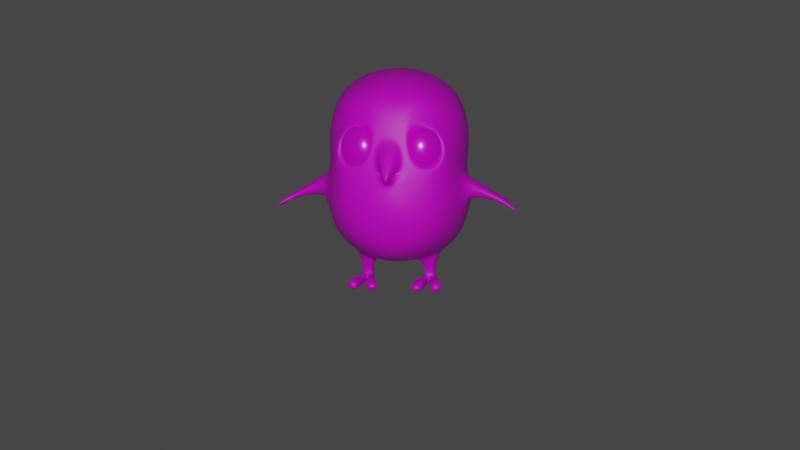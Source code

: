 # Source: chick.blend  (saved by Blender 2.83.20; exported with 4.5.12 LTS)
import bpy
from mathutils import Matrix  # noqa: F401  (used for matrix-valued properties, if any)

bpy.ops.wm.read_factory_settings(use_empty=True)
scene = bpy.context.scene
scene.name = 'Scene'

# ---- collections
col_collection = bpy.data.collections.new('Collection'); scene.collection.children.link(col_collection)
col_chick = bpy.data.collections.new('Chick'); scene.collection.children.link(col_chick)

# ---- images (referenced by path relative to the original .blend; pixels are not part of the script)
import os
ASSET_DIR = os.environ.get("B2B_ASSET_DIR", "")  # directory of the original .blend (textures are referenced by path, not embedded)
HERE = os.path.dirname(os.path.abspath(__file__))  # packed textures are extracted next to this script under _unpacked/

def load_image(name, relpath, width, height, colorspace="sRGB"):
    """Load a texture the original file referenced (path relative to the .blend, or extracted next to this script)."""
    p = next((c for c in (os.path.join(HERE, relpath), os.path.join(ASSET_DIR, relpath)) if relpath and os.path.exists(c)), "")
    if p:
        img = bpy.data.images.load(p, check_existing=True)
        img.name = name
    else:  # same state as the original file: an image datablock whose file is absent (Cycles renders it pink)
        img = bpy.data.images.new(name, width, height)
        img.source = "FILE"
        img.filepath = "//" + (relpath or name)
    img.colorspace_settings.name = colorspace
    return img
img_body = load_image('body', 'chick/body.png', 1024, 1024, 'sRGB')
img_eyes = load_image('eyes', 'chick/eyes.png', 1024, 1024, 'sRGB')

# ---- materials (node trees are filled in below, after node groups)
mat_material = bpy.data.materials.new('Material')
mat_material.use_transparent_shadow = False
mat_material_001 = bpy.data.materials.new('Material.001')
mat_material_001.use_transparent_shadow = False

# ---- node groups
ng_auto_smooth = bpy.data.node_groups.new('Auto Smooth', 'GeometryNodeTree')
_s = ng_auto_smooth.interface.new_socket(name='Geometry', in_out='OUTPUT', socket_type='NodeSocketGeometry')
_s = ng_auto_smooth.interface.new_socket(name='Geometry', in_out='INPUT', socket_type='NodeSocketGeometry')
_s = ng_auto_smooth.interface.new_socket(name='Angle', in_out='INPUT', socket_type='NodeSocketFloat')
_s.subtype = 'ANGLE'
_s.min_value = 0.0
_s.max_value = 3.142
ng_auto_smooth.is_modifier = True
_N = ng_auto_smooth.nodes; _L = ng_auto_smooth.links
n0 = _N.new('NodeGroupOutput'); n0.name = 'Group Output'; n0.location = (480, -100)
n1 = _N.new('NodeGroupInput'); n1.name = 'Group Input'; n1.location = (-420, -300)
n2 = _N.new('NodeGroupInput'); n2.name = 'Group Input.001'; n2.location = (-60, -100)
n3 = _N.new('GeometryNodeSetShadeSmooth'); n3.name = 'Set Shade Smooth'; n3.location = (120, -100)
n3.domain = 'EDGE'
n4 = _N.new('GeometryNodeSetShadeSmooth'); n4.name = 'Set Shade Smooth.001'; n4.location = (300, -100)
n5 = _N.new('GeometryNodeInputMeshEdgeAngle'); n5.name = 'Edge Angle'; n5.location = (-420, -220)
n6 = _N.new('GeometryNodeInputEdgeSmooth'); n6.name = 'Is Edge Smooth'; n6.location = (-60, -160)
n7 = _N.new('GeometryNodeInputShadeSmooth'); n7.name = 'Is Face Smooth'; n7.location = (-240, -340)
n8 = _N.new('FunctionNodeBooleanMath'); n8.name = 'Boolean Math'; n8.location = (-60, -220)
n9 = _N.new('FunctionNodeCompare'); n9.name = 'Compare'; n9.location = (-240, -180)
n9.operation = 'LESS_EQUAL'
_L.new(n5.outputs[0], n9.inputs[0])
_L.new(n4.outputs[0], n0.inputs[0])
_L.new(n1.outputs[1], n9.inputs[1])
_L.new(n9.outputs[0], n8.inputs[0])
_L.new(n7.outputs[0], n8.inputs[1])
_L.new(n2.outputs[0], n3.inputs[0])
_L.new(n6.outputs[0], n3.inputs[1])
_L.new(n3.outputs[0], n4.inputs[0])
_L.new(n8.outputs[0], n3.inputs[2])
n0.is_active_output = True

# ---- material node trees
mat_material.use_nodes = True; mat_material.node_tree.nodes.clear()
_N = mat_material.node_tree.nodes; _L = mat_material.node_tree.links
n0 = _N.new('ShaderNodeBsdfPrincipled'); n0.name = 'Principled BSDF'; n0.location = (10, 300)
n0.distribution = 'GGX'
n0.subsurface_method = 'BURLEY'
n0.inputs[3].default_value = 1.45
n0.inputs[27].default_value = (0.0, 0.0, 0.0, 1.0)
n0.inputs[28].default_value = 1.0
n1 = _N.new('ShaderNodeOutputMaterial'); n1.name = 'Material Output'; n1.location = (300, 300)
n2 = _N.new('ShaderNodeTexImage'); n2.name = 'Image Texture'; n2.location = (-407, 262)
n2.image = img_body
_L.new(n0.outputs[0], n1.inputs[0])
_L.new(n2.outputs[0], n0.inputs[0])
n1.is_active_output = True
mat_material_001.use_nodes = True; mat_material_001.node_tree.nodes.clear()
_N = mat_material_001.node_tree.nodes; _L = mat_material_001.node_tree.links
n0 = _N.new('ShaderNodeOutputMaterial'); n0.name = 'Material Output'; n0.location = (300, 300)
n1 = _N.new('ShaderNodeBsdfPrincipled'); n1.name = 'Principled BSDF'; n1.location = (10, 300)
n1.distribution = 'GGX'
n1.subsurface_method = 'BURLEY'
n1.inputs[1].default_value = 0.09714
n1.inputs[2].default_value = 0.2429
n1.inputs[3].default_value = 1.45
n1.inputs[27].default_value = (0.0, 0.0, 0.0, 1.0)
n1.inputs[28].default_value = 1.0
n2 = _N.new('ShaderNodeTexImage'); n2.name = 'Image Texture'; n2.location = (-421, 246)
n2.image = img_eyes
_L.new(n1.outputs[0], n0.inputs[0])
_L.new(n2.outputs[0], n1.inputs[0])
n0.is_active_output = True

# ---- world
world_world = bpy.data.worlds.new('World'); scene.world = world_world
world_world.use_nodes = True; world_world.node_tree.nodes.clear()
_N = world_world.node_tree.nodes; _L = world_world.node_tree.links
n0 = _N.new('ShaderNodeOutputWorld'); n0.name = 'World Output'; n0.location = (300, 300)
n1 = _N.new('ShaderNodeBackground'); n1.name = 'Background'; n1.location = (10, 300)
n1.inputs[0].default_value = (0.05088, 0.05088, 0.05088, 1.0)
_L.new(n1.outputs[0], n0.inputs[0])
n0.is_active_output = True
world_world.color = (0.05088, 0.05088, 0.05088)
world_world.use_sun_shadow = False
world_world.sun_shadow_jitter_overblur = 0.0

# ---- cameras
cam_camera = bpy.data.cameras.new('Camera')
cam_camera.clip_end = 100.0
cam_camera.ortho_scale = 7.314

# ---- lights
light_light = bpy.data.lights.new('Light', 'POINT')
light_light.transmission_factor = 0.0
light_light.energy = 1000.0
light_light.shadow_soft_size = 0.1
light_light.shadow_maximum_resolution = 0.006
light_light.use_absolute_resolution = True

# ---- meshes
me_cube_001 = bpy.data.meshes.new('Cube.001')
me_cube_001.from_pydata([(0.4794, -0.5322, -0.5956), (0.4476, -0.4869, 0.6295), (0.5229, 0.4251, -0.582), (0.4781, 0.3551, 0.6536), (0.07403, 0.6098, -0.6826), (0.3137, 0.4523, 0.7238), (0.5625, 0.3879, 0.4556), (0.5015, 0.4487, -0.01372), (0.5576, 0.4915, -0.3669), (0.4111, -0.1189, -0.855), (0.4342, -0.005178, -0.8683), (0.4133, 0.1086, -0.8644), (0.5609, 0.176, 0.733), (0.59, -0.009841, 0.756), (0.5504, -0.2966, 0.7061), (0.4593, -0.5892, 0.3859), (0.447, -0.6551, 0.06421), (0.5417, -0.6215, -0.3375), (0.2886, -0.6486, -0.7452), (0.3124, -0.569, 0.7235), (0.08091, 0.6416, -0.6382), (0.2497, 0.5762, -0.001481), (0.2788, 0.5041, 0.4763), (0.7143, 0.2531, -0.3657), (0.647, 0.2341, -0.02536), (0.6724, 0.187, 0.47), (0.7434, -0.003458, -0.3237), (0.7658, -0.008244, -0.1171), (0.6828, -0.02795, 0.4678), (0.7393, -0.2871, -0.2914), (0.7608, -0.2857, -0.09467), (0.6321, -0.3088, 0.4492), (0.3025, -0.7663, -0.3796), (0.2873, -0.7183, 0.06379), (0.2139, -0.6558, 0.4543), (0.3088, 0.1297, -0.918), (0.277, 0.05713, -1.073), (0.2762, -0.3383, -0.8946), (0.3058, 0.2665, 0.8643), (0.3152, -0.004736, 0.9413), (0.3123, -0.315, 0.8615), (0.4585, -0.5338, 0.4378), (0.5173, -0.6566, 0.006973), (0.07335, -0.7659, 0.007511), (0.159, -0.6533, 0.5826), (0.3582, -0.4811, 0.2768), (0.3857, -0.5198, 0.0614), (0.2085, -0.5224, 0.06036), (0.1915, -0.4962, 0.3113), (0.5787, 0.3999, 0.2345), (0.5643, -0.5461, 0.2071), (0.2662, 0.5424, 0.2264), (0.7034, 0.1791, 0.2231), (0.7121, -0.02419, 0.2228), (0.6442, -0.3378, 0.2184), (0.1108, -0.7169, 0.2396), (0.5239, -0.6018, 0.2118), (0.1789, -0.6996, 0.2495), (0.3951, -0.5159, 0.1859), (0.2127, -0.5861, 0.2006), (0.07668, -0.7662, -0.07693), (0.1046, -0.6867, 0.3185), (0.07841, -0.8054, -0.01262), (0.07962, -0.8074, 0.1452), (0.03338, -0.8854, -0.05184), (0.05246, -0.877, 0.04533), (0.001859, -0.9239, -0.05568), (0.02727, -0.9087, -0.006917), (0.2085, -0.7421, -0.01705), (0.1238, -0.7418, 0.01572), (0.04959, -0.8014, -0.0656), (0.04462, -0.8084, -0.01739), (0.02239, -0.8563, -0.06945), (0.03363, -0.8704, -0.0484), (0.5871, -0.3104, -0.7025), (0.6457, -0.004976, -0.7328), (0.5953, 0.2551, -0.688), (0.2986, 0.3091, -0.87), (0.2058, 0.1395, -0.9404), (0.2063, -0.005913, -0.954), (0.2065, -0.14, -0.9398), (0.2973, -0.1303, -0.9226), (0.246, 0.09668, -0.9921), (0.246, -0.006715, -1.004), (0.3204, 0.08091, -0.9858), (0.2492, -0.1065, -0.9949), (0.3176, -0.09825, -0.9915), (0.403, -0.003901, -0.9621), (0.3828, -0.08787, -0.9603), (0.3879, 0.06223, -0.9479), (0.2666, -0.004621, -1.077), (0.3114, 0.04544, -1.075), (0.2509, -0.003505, -1.142), (0.2685, -0.06216, -1.071), (0.3079, -0.05799, -1.076), (0.3662, -0.004305, -1.08), (0.3585, -0.05312, -1.072), (0.3606, 0.03477, -1.07), (0.2608, 0.05844, -1.207), (0.2479, -0.00239, -1.208), (0.3149, 0.08851, -1.21), (0.3211, -0.001909, -1.227), (0.262, -0.07168, -1.194), (0.3107, -0.06584, -1.211), (0.4002, -0.002015, -1.216), (0.3776, -0.05977, -1.203), (0.3935, 0.04444, -1.203), (0.2685, 0.06056, -1.138), (0.3677, -0.05658, -1.138), (0.3093, -0.06192, -1.144), (0.2666, -0.06648, -1.136), (0.3857, -0.0002794, -1.132), (0.3799, 0.03982, -1.137), (0.3131, 0.08266, -1.143), (0.3043, -0.1276, -1.129), (0.2455, -0.1197, -1.119), (0.242, -0.1243, -1.204), (0.3049, -0.1333, -1.222), (0.3872, -0.1076, -1.131), (0.3233, -0.1222, -1.137), (0.3254, -0.1264, -1.212), (0.3973, -0.113, -1.209), (0.2015, -0.2606, -1.095), (0.3012, -0.2764, -1.097), (0.2025, -0.2668, -1.217), (0.3026, -0.2818, -1.241), (0.345, -0.2625, -1.104), (0.4322, -0.2406, -1.104), (0.341, -0.2696, -1.229), (0.4446, -0.2423, -1.215), (0.1355, -0.4222, -1.129), (0.2906, -0.4371, -1.138), (0.1285, -0.4241, -1.229), (0.2897, -0.444, -1.234), (0.3486, -0.4269, -1.118), (0.498, -0.3913, -1.106), (0.3531, -0.4354, -1.255), (0.5177, -0.394, -1.235), (0.7466, 0.05264, -0.3828), (0.6637, 0.04255, -0.06586), (0.6761, -0.3403, -0.3396), (0.6439, -0.3387, -0.03951), (0.9139, -0.06852, -0.3208), (0.9489, -0.07157, -0.2313), (0.9052, -0.2541, -0.3025), (0.9389, -0.2531, -0.2174), (1.041, -0.09716, -0.3552), (1.083, -0.1003, -0.3083), (1.03, -0.2556, -0.3435), (1.072, -0.2553, -0.2989), (1.075, -0.2084, -0.3017), (1.034, -0.2058, -0.3472), (1.038, -0.1438, -0.3518), (1.08, -0.1465, -0.3055), (1.179, -0.09031, -0.4284), (1.19, -0.0892, -0.4264), (1.192, -0.1034, -0.4321), (1.181, -0.1046, -0.4341), (1.179, -0.2714, -0.4059), (1.19, -0.2684, -0.3964), (1.187, -0.2887, -0.3932), (1.175, -0.2929, -0.4024), (1.198, -0.1833, -0.4347), (1.211, -0.1796, -0.428), (1.211, -0.2071, -0.4291), (1.198, -0.2108, -0.4357), (1.136, -0.2334, -0.3475), (1.125, -0.2308, -0.3809), (1.134, -0.2834, -0.3475), (1.123, -0.2835, -0.3806), (1.134, -0.1589, -0.3545), (1.121, -0.1566, -0.3801), (1.132, -0.2132, -0.3521), (1.119, -0.211, -0.377), (1.126, -0.08602, -0.3588), (1.114, -0.0829, -0.3855), (1.126, -0.1371, -0.3566), (1.114, -0.1344, -0.3828), (0.304, 0.4778, -0.779), (0.3214, 0.6277, -0.461), (0.1353, 0.6671, -0.7202), (0.1256, 0.6882, -0.6776), (0.1794, 0.7468, -0.7804), (0.1789, 0.7817, -0.7575), (-0.4794, -0.5322, -0.5956), (-0.4476, -0.4869, 0.6295), (-0.5229, 0.4251, -0.582), (-0.4781, 0.3551, 0.6536), (-0.07403, 0.6098, -0.6826), (0.0, 0.6218, -0.7066), (0.0, 0.5052, 0.7604), (-0.3137, 0.4523, 0.7238), (-0.5625, 0.3879, 0.4556), (-0.5015, 0.4487, -0.01372), (-0.5576, 0.4915, -0.3669), (-0.4111, -0.1189, -0.855), (-0.4342, -0.005178, -0.8683), (-0.4133, 0.1086, -0.8644), (-0.5609, 0.176, 0.733), (-0.59, -0.009841, 0.756), (-0.5504, -0.2966, 0.7061), (-0.4593, -0.5892, 0.3859), (-0.447, -0.6551, 0.06421), (-0.5417, -0.6215, -0.3375), (0.0, -0.6534, -0.8198), (-0.2886, -0.6486, -0.7452), (-0.3124, -0.569, 0.7235), (0.0, -0.5918, 0.7604), (0.0, 0.647, -0.5997), (0.0, 0.621, 0.001677), (0.0, 0.5933, 0.484), (-0.08091, 0.6416, -0.6382), (-0.2497, 0.5762, -0.001481), (-0.2788, 0.5041, 0.4763), (-0.7143, 0.2531, -0.3657), (-0.647, 0.2341, -0.02536), (-0.6724, 0.187, 0.47), (-0.7434, -0.003458, -0.3237), (-0.7658, -0.008244, -0.1171), (-0.6828, -0.02795, 0.4678), (-0.7393, -0.2871, -0.2914), (-0.7608, -0.2857, -0.09467), (-0.6321, -0.3088, 0.4492), (-0.3025, -0.7663, -0.3796), (-0.2873, -0.7183, 0.06379), (-0.2139, -0.6558, 0.4543), (0.0, -0.819, -0.4105), (0.0, -0.8029, -0.05398), (0.0, -0.6787, 0.484), (0.0, 0.3715, -0.9728), (-0.3088, 0.1297, -0.918), (0.0, -0.003906, -0.9927), (-0.277, 0.05713, -1.073), (0.0, -0.3684, -0.9515), (-0.2762, -0.3383, -0.8946), (-0.3058, 0.2665, 0.8643), (0.0, 0.303, 0.9327), (-0.3152, -0.004736, 0.9413), (0.0, -0.0001196, 0.9904), (-0.3123, -0.315, 0.8615), (0.0, -0.3331, 0.9327), (-0.4585, -0.5338, 0.4378), (-0.5173, -0.6566, 0.006973), (-0.07335, -0.7659, 0.007511), (-0.159, -0.6533, 0.5826), (-0.3582, -0.4811, 0.2768), (-0.3857, -0.5198, 0.0614), (-0.2085, -0.5224, 0.06036), (-0.1915, -0.4962, 0.3113), (-0.5787, 0.3999, 0.2345), (-0.5643, -0.5461, 0.2071), (0.0, 0.6254, 0.2492), (-0.2662, 0.5424, 0.2264), (-0.7034, 0.1791, 0.2231), (-0.7121, -0.02419, 0.2228), (-0.6442, -0.3378, 0.2184), (-0.1108, -0.7169, 0.2396), (0.0, -0.7174, 0.2909), (-0.5239, -0.6018, 0.2118), (-0.1789, -0.6996, 0.2495), (-0.3951, -0.5159, 0.1859), (-0.2127, -0.5861, 0.2006), (-0.07668, -0.7662, -0.07693), (0.0, -0.8166, -0.1256), (-0.1046, -0.6867, 0.3185), (0.0, -0.6876, 0.3359), (0.0, -0.8352, -0.04621), (0.0, -0.8202, 0.161), (-0.07841, -0.8054, -0.01262), (-0.07962, -0.8074, 0.1452), (0.0, -0.8974, -0.06364), (0.0, -0.8908, 0.04384), (-0.03338, -0.8854, -0.05184), (-0.05246, -0.877, 0.04533), (0.0, -0.9395, -0.06123), (0.0, -0.9223, -0.009079), (-0.001859, -0.9239, -0.05568), (-0.02727, -0.9087, -0.006917), (-0.2085, -0.7421, -0.01705), (0.0, -0.8112, -0.1675), (-0.1238, -0.7418, 0.01572), (0.0, -0.7615, -0.01137), (0.0, -0.8414, -0.05294), (0.0, -0.8452, -0.09369), (-0.04959, -0.8014, -0.0656), (-0.04462, -0.8084, -0.01739), (0.0, -0.907, -0.04379), (0.0, -0.925, -0.07024), (-0.02239, -0.8563, -0.06945), (-0.03363, -0.8704, -0.0484), (-0.5871, -0.3104, -0.7025), (-0.6457, -0.004976, -0.7328), (-0.5953, 0.2551, -0.688), (-0.2986, 0.3091, -0.87), (-0.2058, 0.1395, -0.9404), (-0.2063, -0.005913, -0.954), (-0.2065, -0.14, -0.9398), (-0.2973, -0.1303, -0.9226), (-0.246, 0.09668, -0.9921), (-0.246, -0.006715, -1.004), (-0.3204, 0.08091, -0.9858), (-0.2492, -0.1065, -0.9949), (-0.3176, -0.09825, -0.9915), (-0.403, -0.003901, -0.9621), (-0.3828, -0.08787, -0.9603), (-0.3879, 0.06223, -0.9479), (-0.2666, -0.004621, -1.077), (-0.3114, 0.04544, -1.075), (-0.2509, -0.003505, -1.142), (-0.2685, -0.06216, -1.071), (-0.3079, -0.05799, -1.076), (-0.3662, -0.004305, -1.08), (-0.3585, -0.05312, -1.072), (-0.3606, 0.03477, -1.07), (-0.2608, 0.05844, -1.207), (-0.2479, -0.00239, -1.208), (-0.3149, 0.08851, -1.21), (-0.3211, -0.001909, -1.227), (-0.262, -0.07168, -1.194), (-0.3107, -0.06584, -1.211), (-0.4002, -0.002015, -1.216), (-0.3776, -0.05977, -1.203), (-0.3935, 0.04444, -1.203), (-0.2685, 0.06056, -1.138), (-0.3677, -0.05658, -1.138), (-0.3093, -0.06192, -1.144), (-0.2666, -0.06648, -1.136), (-0.3857, -0.0002794, -1.132), (-0.3799, 0.03982, -1.137), (-0.3131, 0.08266, -1.143), (-0.3043, -0.1276, -1.129), (-0.2455, -0.1197, -1.119), (-0.242, -0.1243, -1.204), (-0.3049, -0.1333, -1.222), (-0.3872, -0.1076, -1.131), (-0.3233, -0.1222, -1.137), (-0.3254, -0.1264, -1.212), (-0.3973, -0.113, -1.209), (-0.2015, -0.2606, -1.095), (-0.3012, -0.2764, -1.097), (-0.2025, -0.2668, -1.217), (-0.3026, -0.2818, -1.241), (-0.345, -0.2625, -1.104), (-0.4322, -0.2406, -1.104), (-0.341, -0.2696, -1.229), (-0.4446, -0.2423, -1.215), (-0.1355, -0.4222, -1.129), (-0.2906, -0.4371, -1.138), (-0.1285, -0.4241, -1.229), (-0.2897, -0.444, -1.234), (-0.3486, -0.4269, -1.118), (-0.498, -0.3913, -1.106), (-0.3531, -0.4354, -1.255), (-0.5177, -0.394, -1.235), (-0.7466, 0.05264, -0.3828), (-0.6637, 0.04255, -0.06586), (-0.6761, -0.3403, -0.3396), (-0.6439, -0.3387, -0.03951), (-0.9139, -0.06852, -0.3208), (-0.9489, -0.07157, -0.2313), (-0.9052, -0.2541, -0.3025), (-0.9389, -0.2531, -0.2174), (-1.041, -0.09716, -0.3552), (-1.083, -0.1003, -0.3083), (-1.03, -0.2556, -0.3435), (-1.072, -0.2553, -0.2989), (-1.075, -0.2084, -0.3017), (-1.034, -0.2058, -0.3472), (-1.038, -0.1438, -0.3518), (-1.08, -0.1465, -0.3055), (-1.179, -0.09031, -0.4284), (-1.19, -0.0892, -0.4264), (-1.192, -0.1034, -0.4321), (-1.181, -0.1046, -0.4341), (-1.179, -0.2714, -0.4059), (-1.19, -0.2684, -0.3964), (-1.187, -0.2887, -0.3932), (-1.175, -0.2929, -0.4024), (-1.198, -0.1833, -0.4347), (-1.211, -0.1796, -0.428), (-1.211, -0.2071, -0.4291), (-1.198, -0.2108, -0.4357), (-1.136, -0.2334, -0.3475), (-1.125, -0.2308, -0.3809), (-1.134, -0.2834, -0.3475), (-1.123, -0.2835, -0.3806), (-1.134, -0.1589, -0.3545), (-1.121, -0.1566, -0.3801), (-1.132, -0.2132, -0.3521), (-1.119, -0.211, -0.377), (-1.126, -0.08602, -0.3588), (-1.114, -0.0829, -0.3855), (-1.126, -0.1371, -0.3566), (-1.114, -0.1344, -0.3828), (-0.304, 0.4778, -0.779), (0.0, 0.5294, -0.8906), (0.0, 0.6721, -0.4214), (-0.3214, 0.6277, -0.461), (0.0, 0.7014, -0.7368), (0.0, 0.7133, -0.6675), (-0.1353, 0.6671, -0.7202), (-0.1256, 0.6882, -0.6776), (0.0, 0.7621, -0.7862), (0.0, 0.7795, -0.7602), (-0.1794, 0.7468, -0.7804), (-0.1789, 0.7817, -0.7575)], [], [(396, 209, 21, 179), (251, 210, 22, 51), (210, 190, 5, 22), (22, 5, 3, 6), (51, 22, 6, 49), (179, 21, 7, 8), (178, 179, 8, 2), (20, 4, 180, 181), (23, 24, 139, 138), (52, 25, 28, 53), (30, 29, 144, 145), (53, 28, 31, 54), (2, 8, 23, 76), (8, 7, 24, 23), (49, 6, 25, 52), (6, 3, 12, 25), (25, 12, 13, 28), (28, 13, 14, 31), (31, 14, 1, 41), (54, 31, 41, 50), (140, 141, 42, 17), (74, 140, 17, 0), (75, 138, 140, 74), (76, 23, 138, 75), (32, 68, 279, 226), (61, 44, 228, 265), (0, 17, 32, 18), (17, 42, 68, 32), (57, 33, 47, 59), (41, 1, 19, 44), (44, 19, 207, 228), (18, 32, 226, 204), (78, 35, 84, 82), (79, 78, 82, 83), (395, 178, 77, 229), (178, 2, 76, 77), (35, 11, 89, 84), (11, 10, 87, 89), (37, 74, 0, 18), (233, 37, 18, 204), (38, 236, 238, 39), (39, 238, 240, 40), (3, 5, 38, 12), (5, 190, 236, 38), (40, 240, 207, 19), (14, 40, 19, 1), (13, 39, 40, 14), (12, 38, 39, 13), (56, 16, 42, 50), (57, 34, 44, 61), (16, 33, 68, 42), (34, 15, 41, 44), (58, 45, 48, 59), (33, 16, 46, 47), (56, 15, 45, 58), (15, 34, 48, 45), (16, 56, 58, 46), (46, 58, 59, 47), (33, 57, 61, 68), (15, 56, 50, 41), (34, 57, 59, 48), (55, 257, 267, 63), (141, 54, 50, 42), (7, 49, 52, 24), (139, 53, 54, 141), (24, 52, 53, 139), (21, 51, 49, 7), (209, 251, 51, 21), (60, 43, 71, 70), (55, 69, 68, 61), (257, 55, 61, 265), (63, 267, 271, 65), (281, 69, 62, 266), (69, 55, 63, 62), (65, 271, 275, 67), (266, 62, 64, 270), (62, 63, 65, 64), (66, 67, 275, 274), (270, 64, 66, 274), (64, 65, 67, 66), (60, 263, 279, 68), (227, 43, 69, 281), (43, 60, 68, 69), (71, 282, 286, 73), (263, 60, 70, 283), (43, 227, 282, 71), (73, 286, 287, 72), (70, 71, 73, 72), (283, 70, 72, 287), (9, 10, 75, 74), (10, 11, 76, 75), (35, 78, 229, 77), (78, 79, 231, 229), (79, 80, 233, 231), (80, 81, 37, 233), (11, 35, 77, 76), (81, 9, 74, 37), (82, 84, 91, 36), (84, 89, 97, 91), (85, 83, 90, 93), (89, 87, 95, 97), (10, 9, 88, 87), (9, 81, 86, 88), (80, 79, 83, 85), (81, 80, 85, 86), (112, 111, 104, 106), (124, 125, 133, 132), (92, 107, 98, 99), (127, 126, 134, 135), (87, 88, 96, 95), (88, 86, 94, 96), (83, 82, 36, 90), (86, 85, 93, 94), (98, 100, 101, 99), (99, 101, 103, 102), (100, 106, 104, 101), (101, 104, 105, 103), (110, 92, 99, 102), (113, 112, 106, 100), (107, 113, 100, 98), (111, 108, 105, 104), (95, 96, 108, 111), (36, 91, 113, 107), (91, 97, 112, 113), (93, 90, 92, 110), (96, 94, 109, 108), (90, 36, 107, 92), (94, 93, 110, 109), (97, 95, 111, 112), (117, 114, 123, 125), (110, 115, 114, 109), (102, 116, 115, 110), (103, 117, 116, 102), (109, 114, 117, 103), (119, 120, 128, 126), (109, 119, 118, 108), (103, 120, 119, 109), (105, 121, 120, 103), (108, 118, 121, 105), (115, 116, 124, 122), (120, 121, 129, 128), (118, 119, 126, 127), (116, 117, 125, 124), (121, 118, 127, 129), (114, 115, 122, 123), (135, 134, 136, 137), (131, 130, 132, 133), (123, 122, 130, 131), (129, 127, 135, 137), (126, 128, 136, 134), (125, 123, 131, 133), (122, 124, 132, 130), (128, 129, 137, 136), (27, 26, 138, 139), (26, 29, 140, 138), (30, 27, 139, 141), (29, 30, 141, 140), (143, 145, 149, 150, 153, 147), (29, 26, 142, 144), (27, 30, 145, 143), (26, 27, 143, 142), (149, 168, 166, 150), (142, 143, 147, 146), (145, 144, 148, 149), (144, 142, 146, 152, 151, 148), (154, 155, 156, 157), (148, 169, 168, 149), (151, 167, 169, 148), (174, 155, 154, 175), (176, 156, 155, 174), (177, 157, 156, 176), (175, 154, 157, 177), (158, 159, 160, 161), (166, 159, 158, 167), (168, 160, 159, 166), (169, 161, 160, 168), (167, 158, 161, 169), (162, 163, 164, 165), (170, 163, 162, 171), (172, 164, 163, 170), (173, 165, 164, 172), (171, 162, 165, 173), (150, 166, 167, 151), (152, 171, 173, 151), (151, 173, 172, 150), (150, 172, 170, 153), (153, 170, 171, 152), (146, 175, 177, 152), (152, 177, 176, 153), (153, 176, 174, 147), (147, 174, 175, 146), (189, 4, 178, 395), (20, 208, 396, 179), (399, 181, 183, 403), (4, 189, 398, 180), (208, 20, 181, 399), (402, 403, 183, 182), (181, 180, 182, 183), (180, 398, 402, 182), (4, 20, 179, 178), (396, 397, 212, 209), (251, 252, 213, 210), (210, 213, 191, 190), (213, 192, 187, 191), (252, 249, 192, 213), (397, 194, 193, 212), (394, 186, 194, 397), (211, 401, 400, 188), (214, 354, 355, 215), (253, 254, 219, 216), (221, 361, 360, 220), (254, 255, 222, 219), (186, 292, 214, 194), (194, 214, 215, 193), (249, 253, 216, 192), (192, 216, 198, 187), (216, 219, 199, 198), (219, 222, 200, 199), (222, 241, 185, 200), (255, 250, 241, 222), (356, 203, 242, 357), (290, 184, 203, 356), (291, 290, 356, 354), (292, 291, 354, 214), (223, 226, 279, 278), (264, 265, 228, 244), (184, 205, 223, 203), (203, 223, 278, 242), (259, 261, 247, 224), (241, 244, 206, 185), (244, 228, 207, 206), (205, 204, 226, 223), (294, 298, 300, 230), (295, 299, 298, 294), (395, 229, 293, 394), (394, 293, 292, 186), (230, 300, 305, 197), (197, 305, 303, 196), (234, 205, 184, 290), (233, 204, 205, 234), (235, 237, 238, 236), (237, 239, 240, 238), (187, 198, 235, 191), (191, 235, 236, 190), (239, 206, 207, 240), (200, 185, 206, 239), (199, 200, 239, 237), (198, 199, 237, 235), (258, 250, 242, 202), (259, 264, 244, 225), (202, 242, 278, 224), (225, 244, 241, 201), (260, 261, 248, 245), (224, 247, 246, 202), (258, 260, 245, 201), (201, 245, 248, 225), (202, 246, 260, 258), (246, 247, 261, 260), (224, 278, 264, 259), (201, 241, 250, 258), (225, 248, 261, 259), (256, 269, 267, 257), (357, 242, 250, 255), (193, 215, 253, 249), (355, 357, 255, 254), (215, 355, 254, 253), (212, 193, 249, 252), (209, 212, 252, 251), (262, 284, 285, 243), (256, 264, 278, 280), (257, 265, 264, 256), (269, 273, 271, 267), (281, 266, 268, 280), (280, 268, 269, 256), (273, 277, 275, 271), (266, 270, 272, 268), (268, 272, 273, 269), (276, 274, 275, 277), (270, 274, 276, 272), (272, 276, 277, 273), (262, 278, 279, 263), (227, 281, 280, 243), (243, 280, 278, 262), (285, 289, 286, 282), (263, 283, 284, 262), (243, 285, 282, 227), (289, 288, 287, 286), (284, 288, 289, 285), (283, 287, 288, 284), (195, 290, 291, 196), (196, 291, 292, 197), (230, 293, 229, 294), (294, 229, 231, 295), (295, 231, 233, 296), (296, 233, 234, 297), (197, 292, 293, 230), (297, 234, 290, 195), (298, 232, 307, 300), (300, 307, 313, 305), (301, 309, 306, 299), (305, 313, 311, 303), (196, 303, 304, 195), (195, 304, 302, 297), (296, 301, 299, 295), (297, 302, 301, 296), (328, 322, 320, 327), (340, 348, 349, 341), (308, 315, 314, 323), (343, 351, 350, 342), (303, 311, 312, 304), (304, 312, 310, 302), (299, 306, 232, 298), (302, 310, 309, 301), (314, 315, 317, 316), (315, 318, 319, 317), (316, 317, 320, 322), (317, 319, 321, 320), (326, 318, 315, 308), (329, 316, 322, 328), (323, 314, 316, 329), (327, 320, 321, 324), (311, 327, 324, 312), (232, 323, 329, 307), (307, 329, 328, 313), (309, 326, 308, 306), (312, 324, 325, 310), (306, 308, 323, 232), (310, 325, 326, 309), (313, 328, 327, 311), (333, 341, 339, 330), (326, 325, 330, 331), (318, 326, 331, 332), (319, 318, 332, 333), (325, 319, 333, 330), (335, 342, 344, 336), (325, 324, 334, 335), (319, 325, 335, 336), (321, 319, 336, 337), (324, 321, 337, 334), (331, 338, 340, 332), (336, 344, 345, 337), (334, 343, 342, 335), (332, 340, 341, 333), (337, 345, 343, 334), (330, 339, 338, 331), (351, 353, 352, 350), (347, 349, 348, 346), (339, 347, 346, 338), (345, 353, 351, 343), (342, 350, 352, 344), (341, 349, 347, 339), (338, 346, 348, 340), (344, 352, 353, 345), (218, 355, 354, 217), (217, 354, 356, 220), (221, 357, 355, 218), (220, 356, 357, 221), (359, 363, 369, 366, 365, 361), (220, 360, 358, 217), (218, 359, 361, 221), (217, 358, 359, 218), (365, 366, 382, 384), (358, 362, 363, 359), (361, 365, 364, 360), (360, 364, 367, 368, 362, 358), (370, 373, 372, 371), (364, 365, 384, 385), (367, 364, 385, 383), (390, 391, 370, 371), (392, 390, 371, 372), (393, 392, 372, 373), (391, 393, 373, 370), (374, 377, 376, 375), (382, 383, 374, 375), (384, 382, 375, 376), (385, 384, 376, 377), (383, 385, 377, 374), (378, 381, 380, 379), (386, 387, 378, 379), (388, 386, 379, 380), (389, 388, 380, 381), (387, 389, 381, 378), (366, 367, 383, 382), (368, 367, 389, 387), (367, 366, 388, 389), (366, 369, 386, 388), (369, 368, 387, 386), (362, 368, 393, 391), (368, 369, 392, 393), (369, 363, 390, 392), (363, 362, 391, 390), (189, 395, 394, 188), (211, 397, 396, 208), (399, 403, 405, 401), (188, 400, 398, 189), (208, 399, 401, 211), (402, 404, 405, 403), (401, 405, 404, 400), (400, 404, 402, 398), (188, 394, 397, 211)])
me_cube_001.polygons.foreach_set('use_smooth', [True] * 400)
_uv = me_cube_001.uv_layers.new(name='UVMap')
_uv.uv.foreach_set('vector', [0.2375, 0.0001554, 0.3517, 0.01745, 0.3337, 0.08146, 0.2249, 0.07707, 0.4224, 0.04047, 0.4854, 0.07835, 0.4379, 0.141, 0.3859, 0.1069, 0.4854, 0.07835, 0.5471, 0.1429, 0.4762, 0.1867, 0.4379, 0.141, 0.4379, 0.141, 0.4762, 0.1867, 0.44, 0.2082, 0.3989, 0.1942, 0.3859, 0.1069, 0.4379, 0.141, 0.3989, 0.1942, 0.3586, 0.1778, 0.2249, 0.07707, 0.3337, 0.08146, 0.3143, 0.1443, 0.241, 0.1343, 0.1492, 0.09485, 0.2249, 0.07707, 0.241, 0.1343, 0.1975, 0.1352, 0.1771, 0.02317, 0.1616, 0.02473, 0.1667, 0.01717, 0.17, 0.01711, 0.234, 0.1854, 0.2983, 0.1966, 0.2816, 0.2321, 0.2247, 0.2195, 0.3412, 0.2224, 0.3851, 0.2335, 0.3738, 0.27, 0.3309, 0.2575, 0.2546, 0.2763, 0.2281, 0.2718, 0.2393, 0.2599, 0.2435, 0.2592, 0.3309, 0.2575, 0.3738, 0.27, 0.3583, 0.3196, 0.3151, 0.3135, 0.1975, 0.1352, 0.241, 0.1343, 0.234, 0.1854, 0.1747, 0.1672, 0.241, 0.1343, 0.3143, 0.1443, 0.2983, 0.1966, 0.234, 0.1854, 0.3586, 0.1778, 0.3989, 0.1942, 0.3851, 0.2335, 0.3412, 0.2224, 0.3989, 0.1942, 0.44, 0.2082, 0.435, 0.2484, 0.3851, 0.2335, 0.3851, 0.2335, 0.435, 0.2484, 0.4273, 0.2809, 0.3738, 0.27, 0.3738, 0.27, 0.4273, 0.2809, 0.4075, 0.3306, 0.3583, 0.3196, 0.3583, 0.3196, 0.4075, 0.3306, 0.39, 0.3711, 0.3487, 0.3749, 0.3151, 0.3135, 0.3583, 0.3196, 0.3487, 0.3749, 0.3031, 0.3552, 0.2135, 0.2832, 0.2676, 0.2987, 0.2605, 0.3679, 0.1971, 0.3385, 0.1488, 0.2628, 0.2135, 0.2832, 0.1971, 0.3385, 0.1495, 0.3126, 0.1595, 0.2113, 0.2247, 0.2195, 0.2135, 0.2832, 0.1488, 0.2628, 0.1747, 0.1672, 0.234, 0.1854, 0.2247, 0.2195, 0.1595, 0.2113, 0.1657, 0.3855, 0.2365, 0.4342, 0.1797, 0.47, 0.1218, 0.442, 0.3202, 0.4674, 0.3861, 0.4435, 0.3703, 0.4913, 0.328, 0.4959, 0.1495, 0.3126, 0.1971, 0.3385, 0.1657, 0.3855, 0.102, 0.3365, 0.1971, 0.3385, 0.2605, 0.3679, 0.2365, 0.4342, 0.1657, 0.3855, 0.3037, 0.4482, 0.2639, 0.4189, 0.2885, 0.4121, 0.2991, 0.422, 0.3487, 0.3749, 0.39, 0.3711, 0.4105, 0.401, 0.3861, 0.4435, 0.3861, 0.4435, 0.4105, 0.401, 0.4519, 0.4653, 0.3703, 0.4913, 0.102, 0.3365, 0.1657, 0.3855, 0.1218, 0.442, 0.0399, 0.3655, 0.07148, 0.1528, 0.09493, 0.1628, 0.08563, 0.1768, 0.07421, 0.1694, 0.05511, 0.1852, 0.07148, 0.1528, 0.07421, 0.1694, 0.06428, 0.1871, 0.0944, 0.03082, 0.1492, 0.09485, 0.1166, 0.1257, 0.05231, 0.06738, 0.1492, 0.09485, 0.1975, 0.1352, 0.1747, 0.1672, 0.1166, 0.1257, 0.09493, 0.1628, 0.1178, 0.1757, 0.09903, 0.1835, 0.08563, 0.1768, 0.1178, 0.1757, 0.1143, 0.1996, 0.0963, 0.1944, 0.09903, 0.1835, 0.076, 0.2675, 0.1488, 0.2628, 0.1495, 0.3126, 0.102, 0.3365, 0.005227, 0.2853, 0.076, 0.2675, 0.102, 0.3365, 0.0399, 0.3655, 0.4956, 0.2353, 0.5792, 0.2208, 0.5792, 0.3208, 0.493, 0.2983, 0.493, 0.2983, 0.5792, 0.3208, 0.5235, 0.4106, 0.4581, 0.36, 0.44, 0.2082, 0.4762, 0.1867, 0.4956, 0.2353, 0.435, 0.2484, 0.4762, 0.1867, 0.5471, 0.1429, 0.5792, 0.2208, 0.4956, 0.2353, 0.4581, 0.36, 0.5235, 0.4106, 0.4519, 0.4653, 0.4105, 0.401, 0.4075, 0.3306, 0.4581, 0.36, 0.4105, 0.401, 0.39, 0.3711, 0.4273, 0.2809, 0.493, 0.2983, 0.4581, 0.36, 0.4075, 0.3306, 0.435, 0.2484, 0.4956, 0.2353, 0.493, 0.2983, 0.4273, 0.2809, 0.3013, 0.3691, 0.2711, 0.385, 0.2605, 0.3679, 0.3031, 0.3552, 0.3037, 0.4482, 0.3484, 0.4337, 0.3861, 0.4435, 0.3202, 0.4674, 0.2711, 0.385, 0.2639, 0.4189, 0.2365, 0.4342, 0.2605, 0.3679, 0.3484, 0.4337, 0.3345, 0.3818, 0.3487, 0.3749, 0.3861, 0.4435, 0.3, 0.3956, 0.3117, 0.4002, 0.3153, 0.417, 0.2991, 0.422, 0.2639, 0.4189, 0.2711, 0.385, 0.2857, 0.398, 0.2885, 0.4121, 0.3013, 0.3691, 0.3345, 0.3818, 0.3117, 0.4002, 0.3, 0.3956, 0.3345, 0.3818, 0.3484, 0.4337, 0.3153, 0.417, 0.3117, 0.4002, 0.2711, 0.385, 0.3013, 0.3691, 0.3, 0.3956, 0.2857, 0.398, 0.2857, 0.398, 0.3, 0.3956, 0.2991, 0.422, 0.2885, 0.4121, 0.2639, 0.4189, 0.3037, 0.4482, 0.3202, 0.4674, 0.2365, 0.4342, 0.3345, 0.3818, 0.3013, 0.3691, 0.3031, 0.3552, 0.3487, 0.3749, 0.3484, 0.4337, 0.3037, 0.4482, 0.2991, 0.422, 0.3153, 0.417, 0.7433, 0.2827, 0.7668, 0.2722, 0.7698, 0.307, 0.7526, 0.3091, 0.2676, 0.2987, 0.3151, 0.3135, 0.3031, 0.3552, 0.2605, 0.3679, 0.3143, 0.1443, 0.3586, 0.1778, 0.3412, 0.2224, 0.2983, 0.1966, 0.2816, 0.2321, 0.3309, 0.2575, 0.3151, 0.3135, 0.2676, 0.2987, 0.2983, 0.1966, 0.3412, 0.2224, 0.3309, 0.2575, 0.2816, 0.2321, 0.3337, 0.08146, 0.3859, 0.1069, 0.3586, 0.1778, 0.3143, 0.1443, 0.3517, 0.01745, 0.4224, 0.04047, 0.3859, 0.1069, 0.3337, 0.08146, 0.2113, 0.4609, 0.2325, 0.4705, 0.2202, 0.4802, 0.2093, 0.4728, 0.2978, 0.4669, 0.2398, 0.4567, 0.2365, 0.4342, 0.3202, 0.4674, 0.3127, 0.4972, 0.2978, 0.4669, 0.3202, 0.4674, 0.328, 0.4959, 0.7526, 0.3091, 0.7698, 0.307, 0.7698, 0.3357, 0.7588, 0.3335, 0.7275, 0.3544, 0.7267, 0.327, 0.7396, 0.3394, 0.7444, 0.3582, 0.7267, 0.327, 0.7433, 0.2827, 0.7526, 0.3091, 0.7396, 0.3394, 0.7588, 0.3335, 0.7698, 0.3357, 0.7686, 0.3486, 0.7629, 0.3461, 0.7444, 0.3582, 0.7396, 0.3394, 0.7553, 0.3527, 0.7578, 0.36, 0.7396, 0.3394, 0.7526, 0.3091, 0.7588, 0.3335, 0.7553, 0.3527, 0.7648, 0.3594, 0.7629, 0.3461, 0.7686, 0.3486, 0.7681, 0.3616, 0.7578, 0.36, 0.7553, 0.3527, 0.7648, 0.3594, 0.7681, 0.3616, 0.7553, 0.3527, 0.7588, 0.3335, 0.7629, 0.3461, 0.7648, 0.3594, 0.2113, 0.4609, 0.1889, 0.4759, 0.1797, 0.47, 0.2365, 0.4342, 0.2199, 0.4957, 0.2325, 0.4705, 0.2398, 0.4567, 0.2351, 0.4911, 0.2325, 0.4705, 0.2113, 0.4609, 0.2365, 0.4342, 0.2398, 0.4567, 0.6306, 0.4413, 0.6332, 0.4276, 0.646, 0.4224, 0.6415, 0.4316, 0.1889, 0.4759, 0.2113, 0.4609, 0.2093, 0.4728, 0.1952, 0.4852, 0.2325, 0.4705, 0.2199, 0.4957, 0.2098, 0.4943, 0.2202, 0.4802, 0.6415, 0.4316, 0.646, 0.4224, 0.6525, 0.4215, 0.646, 0.4352, 0.6396, 0.4467, 0.6306, 0.4413, 0.6415, 0.4316, 0.646, 0.4352, 0.6525, 0.4388, 0.6396, 0.4467, 0.646, 0.4352, 0.6525, 0.4215, 0.107, 0.2223, 0.1143, 0.1996, 0.1595, 0.2113, 0.1488, 0.2628, 0.1143, 0.1996, 0.1178, 0.1757, 0.1747, 0.1672, 0.1595, 0.2113, 0.09493, 0.1628, 0.07148, 0.1528, 0.05231, 0.06738, 0.1166, 0.1257, 0.07148, 0.1528, 0.05511, 0.1852, 0.0001554, 0.1725, 0.05231, 0.06738, 0.05511, 0.1852, 0.05622, 0.2182, 0.005227, 0.2853, 0.0001554, 0.1725, 0.05622, 0.2182, 0.07812, 0.2207, 0.076, 0.2675, 0.005227, 0.2853, 0.1178, 0.1757, 0.09493, 0.1628, 0.1166, 0.1257, 0.1747, 0.1672, 0.07812, 0.2207, 0.107, 0.2223, 0.1488, 0.2628, 0.076, 0.2675, 0.8998, 0.4021, 0.8998, 0.4643, 0.848, 0.4482, 0.8464, 0.4317, 0.8998, 0.4643, 0.8839, 0.5259, 0.8384, 0.465, 0.848, 0.4482, 0.7412, 0.4149, 0.815, 0.3719, 0.8192, 0.4204, 0.7956, 0.4316, 0.8839, 0.5259, 0.8308, 0.5352, 0.823, 0.4683, 0.8384, 0.465, 0.1143, 0.1996, 0.107, 0.2223, 0.09054, 0.207, 0.0963, 0.1944, 0.107, 0.2223, 0.07812, 0.2207, 0.07841, 0.2057, 0.09054, 0.207, 0.05622, 0.2182, 0.05511, 0.1852, 0.06428, 0.1871, 0.06683, 0.2062, 0.07812, 0.2207, 0.05622, 0.2182, 0.06683, 0.2062, 0.07841, 0.2057, 0.8248, 0.4524, 0.8215, 0.4545, 0.821, 0.4492, 0.8223, 0.449, 0.8171, 0.4458, 0.8171, 0.4458, 0.8171, 0.4458, 0.8171, 0.4458, 0.8204, 0.44, 0.8265, 0.4423, 0.8226, 0.445, 0.8206, 0.4446, 0.8177, 0.4488, 0.8177, 0.4488, 0.8177, 0.4488, 0.8177, 0.4488, 0.8308, 0.5352, 0.7635, 0.5222, 0.8046, 0.4658, 0.823, 0.4683, 0.7635, 0.5222, 0.7462, 0.4683, 0.7957, 0.4492, 0.8046, 0.4658, 0.815, 0.3719, 0.8998, 0.4021, 0.8464, 0.4317, 0.8192, 0.4204, 0.7462, 0.4683, 0.7412, 0.4149, 0.7956, 0.4316, 0.7957, 0.4492, 0.8226, 0.445, 0.8231, 0.4468, 0.8207, 0.447, 0.8206, 0.4446, 0.8206, 0.4446, 0.8207, 0.447, 0.8183, 0.4471, 0.8185, 0.4449, 0.8231, 0.4468, 0.8223, 0.449, 0.821, 0.4492, 0.8207, 0.447, 0.8207, 0.447, 0.821, 0.4492, 0.8193, 0.4491, 0.8183, 0.4471, 0.8147, 0.4431, 0.8204, 0.44, 0.8206, 0.4446, 0.8185, 0.4449, 0.8271, 0.4467, 0.8248, 0.4524, 0.8223, 0.449, 0.8231, 0.4468, 0.8265, 0.4423, 0.8271, 0.4467, 0.8231, 0.4468, 0.8226, 0.445, 0.8215, 0.4545, 0.8166, 0.4524, 0.8193, 0.4491, 0.821, 0.4492, 0.823, 0.4683, 0.8046, 0.4658, 0.8166, 0.4524, 0.8215, 0.4545, 0.8464, 0.4317, 0.848, 0.4482, 0.8271, 0.4467, 0.8265, 0.4423, 0.848, 0.4482, 0.8384, 0.465, 0.8248, 0.4524, 0.8271, 0.4467, 0.7956, 0.4316, 0.8192, 0.4204, 0.8204, 0.44, 0.8147, 0.4431, 0.8046, 0.4658, 0.7957, 0.4492, 0.8147, 0.4475, 0.8166, 0.4524, 0.8192, 0.4204, 0.8464, 0.4317, 0.8265, 0.4423, 0.8204, 0.44, 0.7957, 0.4492, 0.7956, 0.4316, 0.8147, 0.4431, 0.8147, 0.4475, 0.8384, 0.465, 0.823, 0.4683, 0.8215, 0.4545, 0.8248, 0.4524, 0.817, 0.4457, 0.8172, 0.4457, 0.8171, 0.4458, 0.8171, 0.4458, 0.8147, 0.4431, 0.8172, 0.4458, 0.8172, 0.4457, 0.8147, 0.4475, 0.8185, 0.4449, 0.817, 0.4459, 0.8172, 0.4458, 0.8147, 0.4431, 0.8183, 0.4471, 0.817, 0.4457, 0.817, 0.4459, 0.8185, 0.4449, 0.8147, 0.4475, 0.8172, 0.4457, 0.817, 0.4457, 0.8183, 0.4471, 0.8174, 0.4487, 0.8178, 0.4486, 0.8177, 0.4488, 0.8177, 0.4488, 0.8147, 0.4475, 0.8174, 0.4487, 0.8176, 0.4491, 0.8166, 0.4524, 0.8183, 0.4471, 0.8178, 0.4486, 0.8174, 0.4487, 0.8147, 0.4475, 0.8193, 0.4491, 0.8179, 0.4488, 0.8178, 0.4486, 0.8183, 0.4471, 0.8166, 0.4524, 0.8176, 0.4491, 0.8179, 0.4488, 0.8193, 0.4491, 0.8172, 0.4458, 0.817, 0.4459, 0.8171, 0.4458, 0.8171, 0.4458, 0.8178, 0.4486, 0.8179, 0.4488, 0.8177, 0.4488, 0.8177, 0.4488, 0.8176, 0.4491, 0.8174, 0.4487, 0.8177, 0.4488, 0.8177, 0.4488, 0.817, 0.4459, 0.817, 0.4457, 0.8171, 0.4458, 0.8171, 0.4458, 0.8179, 0.4488, 0.8176, 0.4491, 0.8177, 0.4488, 0.8177, 0.4488, 0.8172, 0.4457, 0.8172, 0.4458, 0.8171, 0.4458, 0.8171, 0.4458, 0.8177, 0.4488, 0.8177, 0.4488, 0.8177, 0.4488, 0.8177, 0.4488, 0.8171, 0.4458, 0.8171, 0.4458, 0.8171, 0.4458, 0.8171, 0.4458, 0.8171, 0.4458, 0.8171, 0.4458, 0.8171, 0.4458, 0.8171, 0.4458, 0.8177, 0.4488, 0.8177, 0.4488, 0.8177, 0.4488, 0.8177, 0.4488, 0.8177, 0.4488, 0.8177, 0.4488, 0.8177, 0.4488, 0.8177, 0.4488, 0.8171, 0.4458, 0.8171, 0.4458, 0.8171, 0.4458, 0.8171, 0.4458, 0.8171, 0.4458, 0.8171, 0.4458, 0.8171, 0.4458, 0.8171, 0.4458, 0.8177, 0.4488, 0.8177, 0.4488, 0.8177, 0.4488, 0.8177, 0.4488, 0.2608, 0.2431, 0.2334, 0.2353, 0.2247, 0.2195, 0.2816, 0.2321, 0.2334, 0.2353, 0.2281, 0.2718, 0.2135, 0.2832, 0.2247, 0.2195, 0.2546, 0.2763, 0.2608, 0.2431, 0.2816, 0.2321, 0.2676, 0.2987, 0.2281, 0.2718, 0.2546, 0.2763, 0.2676, 0.2987, 0.2135, 0.2832, 0.2441, 0.253, 0.2435, 0.2592, 0.242, 0.2562, 0.2421, 0.2559, 0.242, 0.2551, 0.2423, 0.2548, 0.2281, 0.2718, 0.2334, 0.2353, 0.2416, 0.2505, 0.2393, 0.2599, 0.2608, 0.2431, 0.2546, 0.2763, 0.2435, 0.2592, 0.2441, 0.253, 0.2334, 0.2353, 0.2608, 0.2431, 0.2441, 0.253, 0.2416, 0.2505, 0.242, 0.2562, 0.2419, 0.2561, 0.2419, 0.2561, 0.2421, 0.2559, 0.2416, 0.2505, 0.2441, 0.253, 0.2423, 0.2548, 0.2422, 0.2545, 0.2435, 0.2592, 0.2393, 0.2599, 0.2416, 0.2564, 0.242, 0.2562, 0.2393, 0.2599, 0.2416, 0.2505, 0.2422, 0.2545, 0.2425, 0.255, 0.2418, 0.2559, 0.2416, 0.2564, 0.2422, 0.2548, 0.2422, 0.2548, 0.2422, 0.2548, 0.2422, 0.2548, 0.2416, 0.2564, 0.2419, 0.2561, 0.2419, 0.2561, 0.242, 0.2562, 0.2418, 0.2559, 0.2419, 0.2561, 0.2419, 0.2561, 0.2416, 0.2564, 0.2422, 0.2548, 0.2422, 0.2548, 0.2422, 0.2548, 0.2422, 0.2548, 0.2422, 0.2549, 0.2422, 0.2548, 0.2422, 0.2548, 0.2422, 0.2548, 0.2423, 0.2549, 0.2422, 0.2548, 0.2422, 0.2548, 0.2422, 0.2549, 0.2422, 0.2548, 0.2422, 0.2548, 0.2422, 0.2548, 0.2423, 0.2549, 0.2419, 0.2561, 0.2419, 0.2561, 0.2419, 0.2561, 0.2419, 0.2561, 0.2419, 0.2561, 0.2419, 0.2561, 0.2419, 0.2561, 0.2419, 0.2561, 0.2419, 0.2561, 0.2419, 0.2561, 0.2419, 0.2561, 0.2419, 0.2561, 0.2419, 0.2561, 0.2419, 0.2561, 0.2419, 0.2561, 0.2419, 0.2561, 0.2419, 0.2561, 0.2419, 0.2561, 0.2419, 0.2561, 0.2419, 0.2561, 0.2421, 0.2554, 0.2421, 0.2554, 0.2421, 0.2554, 0.2421, 0.2554, 0.2421, 0.2554, 0.2421, 0.2554, 0.2421, 0.2554, 0.2421, 0.2553, 0.2421, 0.2555, 0.2421, 0.2554, 0.2421, 0.2554, 0.2421, 0.2554, 0.2421, 0.2555, 0.2421, 0.2554, 0.2421, 0.2554, 0.2421, 0.2555, 0.2421, 0.2553, 0.2421, 0.2554, 0.2421, 0.2554, 0.2421, 0.2555, 0.2421, 0.2559, 0.2419, 0.2561, 0.2419, 0.2561, 0.2418, 0.2559, 0.2425, 0.255, 0.2421, 0.2553, 0.2421, 0.2555, 0.2418, 0.2559, 0.2418, 0.2559, 0.2421, 0.2555, 0.2421, 0.2555, 0.2421, 0.2559, 0.2421, 0.2559, 0.2421, 0.2555, 0.2421, 0.2554, 0.242, 0.2551, 0.242, 0.2551, 0.2421, 0.2554, 0.2421, 0.2553, 0.2425, 0.255, 0.2422, 0.2545, 0.2422, 0.2548, 0.2423, 0.2549, 0.2425, 0.255, 0.2425, 0.255, 0.2423, 0.2549, 0.2422, 0.2549, 0.242, 0.2551, 0.242, 0.2551, 0.2422, 0.2549, 0.2422, 0.2548, 0.2423, 0.2548, 0.2423, 0.2548, 0.2422, 0.2548, 0.2422, 0.2548, 0.2422, 0.2545, 0.1519, 0.01247, 0.1616, 0.02473, 0.1492, 0.09485, 0.0944, 0.03082, 0.1771, 0.02317, 0.1862, 0.007055, 0.2375, 0.0001554, 0.2249, 0.07707, 0.1727, 0.008427, 0.17, 0.01711, 0.1667, 0.01552, 0.1668, 0.009205, 0.1616, 0.02473, 0.1519, 0.01247, 0.1602, 0.01029, 0.1667, 0.01717, 0.1862, 0.007055, 0.1771, 0.02317, 0.17, 0.01711, 0.1727, 0.008427, 0.1647, 0.00946, 0.1668, 0.009205, 0.1667, 0.01552, 0.1675, 0.0154, 0.17, 0.01711, 0.1667, 0.01717, 0.1675, 0.0154, 0.1667, 0.01552, 0.1667, 0.01717, 0.1602, 0.01029, 0.1647, 0.00946, 0.1675, 0.0154, 0.1616, 0.02473, 0.1771, 0.02317, 0.2249, 0.07707, 0.1492, 0.09485, 0.6134, 0.4999, 0.602, 0.5851, 0.4943, 0.5561, 0.4942, 0.4897, 0.4256, 0.4935, 0.4394, 0.5627, 0.3835, 0.5775, 0.3619, 0.5071, 0.3619, 0.5071, 0.3835, 0.5775, 0.3364, 0.6057, 0.2884, 0.5437, 0.3835, 0.5775, 0.3997, 0.638, 0.36, 0.6368, 0.3364, 0.6057, 0.4394, 0.5627, 0.4412, 0.6361, 0.3997, 0.638, 0.3835, 0.5775, 0.602, 0.5851, 0.5646, 0.6347, 0.4928, 0.6214, 0.4943, 0.5561, 0.6691, 0.6346, 0.606, 0.6521, 0.5646, 0.6347, 0.602, 0.5851, 0.6803, 0.5359, 0.6979, 0.5267, 0.7031, 0.5294, 0.694, 0.5529, 0.5542, 0.686, 0.5519, 0.7212, 0.491, 0.7131, 0.4887, 0.675, 0.4408, 0.683, 0.4375, 0.7184, 0.395, 0.7143, 0.3982, 0.6775, 0.4997, 0.7657, 0.5178, 0.7554, 0.5218, 0.7559, 0.5294, 0.7729, 0.4375, 0.7184, 0.4312, 0.7756, 0.3903, 0.7644, 0.395, 0.7143, 0.606, 0.6521, 0.6147, 0.6921, 0.5542, 0.686, 0.5646, 0.6347, 0.5646, 0.6347, 0.5542, 0.686, 0.4887, 0.675, 0.4928, 0.6214, 0.4412, 0.6361, 0.4408, 0.683, 0.3982, 0.6775, 0.3997, 0.638, 0.3997, 0.638, 0.3982, 0.6775, 0.3497, 0.6735, 0.36, 0.6368, 0.3982, 0.6775, 0.395, 0.7143, 0.3445, 0.7055, 0.3497, 0.6735, 0.395, 0.7143, 0.3903, 0.7644, 0.3436, 0.7549, 0.3445, 0.7055, 0.3903, 0.7644, 0.3764, 0.8177, 0.3419, 0.7968, 0.3436, 0.7549, 0.4312, 0.7756, 0.4263, 0.8183, 0.3764, 0.8177, 0.3903, 0.7644, 0.5376, 0.7878, 0.5321, 0.8447, 0.4623, 0.8481, 0.4799, 0.7813, 0.6037, 0.7914, 0.5866, 0.8392, 0.5321, 0.8447, 0.5376, 0.7878, 0.6115, 0.7384, 0.6037, 0.7914, 0.5376, 0.7878, 0.5519, 0.7212, 0.6147, 0.6921, 0.6115, 0.7384, 0.5519, 0.7212, 0.5542, 0.686, 0.5434, 0.9038, 0.564, 0.9828, 0.4911, 0.9868, 0.4562, 0.9234, 0.3649, 0.9167, 0.3466, 0.9397, 0.3085, 0.9176, 0.3128, 0.8657, 0.5866, 0.8392, 0.6237, 0.8804, 0.5434, 0.9038, 0.5321, 0.8447, 0.5321, 0.8447, 0.5434, 0.9038, 0.4562, 0.9234, 0.4623, 0.8481, 0.3898, 0.9064, 0.4026, 0.8824, 0.4175, 0.8757, 0.4411, 0.899, 0.3764, 0.8177, 0.3128, 0.8657, 0.3114, 0.8159, 0.3419, 0.7968, 0.3128, 0.8657, 0.3085, 0.9176, 0.2438, 0.8586, 0.3114, 0.8159, 0.6237, 0.8804, 0.6812, 0.9308, 0.564, 0.9828, 0.5434, 0.9038, 0.7128, 0.7183, 0.7015, 0.732, 0.6887, 0.734, 0.6873, 0.7178, 0.7133, 0.7522, 0.6997, 0.7502, 0.7015, 0.732, 0.7128, 0.7183, 0.7511, 0.6056, 0.7654, 0.6538, 0.6857, 0.6765, 0.6691, 0.6346, 0.6691, 0.6346, 0.6857, 0.6765, 0.6147, 0.6921, 0.606, 0.6521, 0.6873, 0.7178, 0.6887, 0.734, 0.6756, 0.735, 0.6627, 0.7216, 0.6627, 0.7216, 0.6756, 0.735, 0.6742, 0.746, 0.6565, 0.7442, 0.6716, 0.8223, 0.6237, 0.8804, 0.5866, 0.8392, 0.6037, 0.7914, 0.7336, 0.858, 0.6812, 0.9308, 0.6237, 0.8804, 0.6716, 0.8223, 0.3033, 0.6401, 0.2851, 0.6948, 0.2097, 0.6791, 0.2404, 0.6, 0.2851, 0.6948, 0.2886, 0.7609, 0.2091, 0.7749, 0.2097, 0.6791, 0.36, 0.6368, 0.3497, 0.6735, 0.3033, 0.6401, 0.3364, 0.6057, 0.3364, 0.6057, 0.3033, 0.6401, 0.2404, 0.6, 0.2884, 0.5437, 0.2886, 0.7609, 0.3114, 0.8159, 0.2438, 0.8586, 0.2091, 0.7749, 0.3436, 0.7549, 0.3419, 0.7968, 0.3114, 0.8159, 0.2886, 0.7609, 0.3445, 0.7055, 0.3436, 0.7549, 0.2886, 0.7609, 0.2851, 0.6948, 0.3497, 0.6735, 0.3445, 0.7055, 0.2851, 0.6948, 0.3033, 0.6401, 0.4226, 0.8313, 0.4263, 0.8183, 0.4623, 0.8481, 0.4477, 0.8587, 0.3898, 0.9064, 0.3649, 0.9167, 0.3128, 0.8657, 0.3459, 0.8698, 0.4477, 0.8587, 0.4623, 0.8481, 0.4562, 0.9234, 0.4411, 0.899, 0.3459, 0.8698, 0.3128, 0.8657, 0.3764, 0.8177, 0.3864, 0.8288, 0.412, 0.8557, 0.4026, 0.8824, 0.3882, 0.8717, 0.3982, 0.8552, 0.4411, 0.899, 0.4175, 0.8757, 0.424, 0.8668, 0.4477, 0.8587, 0.4226, 0.8313, 0.412, 0.8557, 0.3982, 0.8552, 0.3864, 0.8288, 0.3864, 0.8288, 0.3982, 0.8552, 0.3882, 0.8717, 0.3459, 0.8698, 0.4477, 0.8587, 0.424, 0.8668, 0.412, 0.8557, 0.4226, 0.8313, 0.424, 0.8668, 0.4175, 0.8757, 0.4026, 0.8824, 0.412, 0.8557, 0.4411, 0.899, 0.4562, 0.9234, 0.3649, 0.9167, 0.3898, 0.9064, 0.3864, 0.8288, 0.3764, 0.8177, 0.4263, 0.8183, 0.4226, 0.8313, 0.3459, 0.8698, 0.3882, 0.8717, 0.4026, 0.8824, 0.3898, 0.9064, 0.7619, 0.2336, 0.7712, 0.2072, 0.7884, 0.2092, 0.7854, 0.244, 0.4799, 0.7813, 0.4623, 0.8481, 0.4263, 0.8183, 0.4312, 0.7756, 0.4928, 0.6214, 0.4887, 0.675, 0.4408, 0.683, 0.4412, 0.6361, 0.491, 0.7131, 0.4799, 0.7813, 0.4312, 0.7756, 0.4375, 0.7184, 0.4887, 0.675, 0.491, 0.7131, 0.4375, 0.7184, 0.4408, 0.683, 0.4943, 0.5561, 0.4928, 0.6214, 0.4412, 0.6361, 0.4394, 0.5627, 0.4942, 0.4897, 0.4943, 0.5561, 0.4394, 0.5627, 0.4256, 0.4935, 0.4668, 0.9608, 0.4624, 0.9729, 0.4488, 0.9739, 0.4418, 0.9584, 0.3858, 0.9247, 0.3649, 0.9167, 0.4562, 0.9234, 0.4428, 0.9419, 0.3598, 0.9472, 0.3466, 0.9397, 0.3649, 0.9167, 0.3858, 0.9247, 0.7712, 0.2072, 0.7774, 0.1828, 0.7884, 0.1805, 0.7884, 0.2092, 0.7461, 0.1618, 0.763, 0.158, 0.7582, 0.1769, 0.7453, 0.1892, 0.7453, 0.1892, 0.7582, 0.1769, 0.7712, 0.2072, 0.7619, 0.2336, 0.7774, 0.1828, 0.7815, 0.1701, 0.7872, 0.1676, 0.7884, 0.1805, 0.763, 0.158, 0.7764, 0.1563, 0.774, 0.1636, 0.7582, 0.1769, 0.7582, 0.1769, 0.774, 0.1636, 0.7774, 0.1828, 0.7712, 0.2072, 0.7834, 0.1569, 0.7867, 0.1546, 0.7872, 0.1676, 0.7815, 0.1701, 0.7764, 0.1563, 0.7867, 0.1546, 0.7834, 0.1569, 0.774, 0.1636, 0.774, 0.1636, 0.7834, 0.1569, 0.7815, 0.1701, 0.7774, 0.1828, 0.4668, 0.9608, 0.4562, 0.9234, 0.4911, 0.9868, 0.4794, 0.9871, 0.4414, 0.9881, 0.4296, 0.9771, 0.4428, 0.9419, 0.4418, 0.9584, 0.4418, 0.9584, 0.4428, 0.9419, 0.4562, 0.9234, 0.4668, 0.9608, 0.6306, 0.4014, 0.6415, 0.4111, 0.646, 0.4203, 0.6332, 0.4151, 0.4794, 0.9871, 0.4684, 0.992, 0.4624, 0.9729, 0.4668, 0.9608, 0.4418, 0.9584, 0.4488, 0.9739, 0.4513, 0.992, 0.4414, 0.9881, 0.6415, 0.4111, 0.646, 0.4075, 0.6525, 0.4212, 0.646, 0.4203, 0.6396, 0.396, 0.646, 0.4075, 0.6415, 0.4111, 0.6306, 0.4014, 0.6525, 0.4039, 0.6525, 0.4212, 0.646, 0.4075, 0.6396, 0.396, 0.656, 0.7678, 0.6037, 0.7914, 0.6115, 0.7384, 0.6565, 0.7442, 0.6565, 0.7442, 0.6115, 0.7384, 0.6147, 0.6921, 0.6627, 0.7216, 0.6873, 0.7178, 0.6857, 0.6765, 0.7654, 0.6538, 0.7128, 0.7183, 0.7128, 0.7183, 0.7654, 0.6538, 0.7654, 0.7597, 0.7133, 0.7522, 0.7133, 0.7522, 0.7654, 0.7597, 0.7336, 0.858, 0.7034, 0.7823, 0.7034, 0.7823, 0.7336, 0.858, 0.6716, 0.8223, 0.6818, 0.7771, 0.6627, 0.7216, 0.6147, 0.6921, 0.6857, 0.6765, 0.6873, 0.7178, 0.6818, 0.7771, 0.6716, 0.8223, 0.6037, 0.7914, 0.656, 0.7678, 0.7309, 0.0001554, 0.6751, 0.06665, 0.6612, 0.06691, 0.6518, 0.0008423, 0.6518, 0.0008423, 0.6612, 0.06691, 0.6453, 0.0718, 0.592, 0.01848, 0.6819, 0.1636, 0.6684, 0.1114, 0.68, 0.09309, 0.7309, 0.1025, 0.592, 0.01848, 0.6453, 0.0718, 0.6409, 0.08564, 0.5795, 0.06938, 0.6565, 0.7442, 0.6742, 0.746, 0.6747, 0.7594, 0.656, 0.7678, 0.656, 0.7678, 0.6747, 0.7594, 0.6856, 0.763, 0.6818, 0.7771, 0.7034, 0.7823, 0.6958, 0.7671, 0.6997, 0.7502, 0.7133, 0.7522, 0.6818, 0.7771, 0.6856, 0.763, 0.6958, 0.7671, 0.7034, 0.7823, 0.65, 0.08473, 0.6509, 0.09069, 0.6503, 0.09405, 0.6475, 0.09007, 0.6338, 0.1282, 0.6293, 0.1382, 0.6195, 0.1481, 0.6345, 0.1291, 0.6627, 0.09503, 0.6563, 0.09652, 0.6574, 0.09099, 0.6628, 0.08366, 0.6491, 0.1014, 0.6491, 0.1015, 0.6492, 0.1015, 0.6491, 0.1016, 0.5795, 0.06938, 0.6409, 0.08564, 0.64, 0.1018, 0.5845, 0.1261, 0.5845, 0.1261, 0.64, 0.1018, 0.653, 0.1112, 0.6293, 0.1516, 0.7309, 0.1025, 0.68, 0.09309, 0.6751, 0.06665, 0.7309, 0.0001554, 0.6293, 0.1516, 0.653, 0.1112, 0.6684, 0.1114, 0.6819, 0.1636, 0.6574, 0.09099, 0.6563, 0.09652, 0.6527, 0.09618, 0.6557, 0.08924, 0.6563, 0.09652, 0.651, 0.1064, 0.6497, 0.1039, 0.6527, 0.09618, 0.6557, 0.08924, 0.6527, 0.09618, 0.6503, 0.09405, 0.6509, 0.09069, 0.6527, 0.09618, 0.6497, 0.1039, 0.6491, 0.09895, 0.6503, 0.09405, 0.6543, 0.1065, 0.651, 0.1064, 0.6563, 0.09652, 0.6627, 0.09503, 0.6583, 0.08308, 0.6557, 0.08924, 0.6509, 0.09069, 0.65, 0.08473, 0.6628, 0.08366, 0.6574, 0.09099, 0.6557, 0.08924, 0.6583, 0.08308, 0.6475, 0.09007, 0.6503, 0.09405, 0.6491, 0.09895, 0.6477, 0.09949, 0.6409, 0.08564, 0.6475, 0.09007, 0.6477, 0.09949, 0.64, 0.1018, 0.6751, 0.06665, 0.6628, 0.08366, 0.6583, 0.08308, 0.6612, 0.06691, 0.6612, 0.06691, 0.6583, 0.08308, 0.65, 0.08473, 0.6453, 0.0718, 0.6684, 0.1114, 0.6543, 0.1065, 0.6627, 0.09503, 0.68, 0.09309, 0.64, 0.1018, 0.6477, 0.09949, 0.6505, 0.1055, 0.653, 0.1112, 0.68, 0.09309, 0.6627, 0.09503, 0.6628, 0.08366, 0.6751, 0.06665, 0.653, 0.1112, 0.6505, 0.1055, 0.6543, 0.1065, 0.6684, 0.1114, 0.6453, 0.0718, 0.65, 0.08473, 0.6475, 0.09007, 0.6409, 0.08564, 0.6448, 0.114, 0.6345, 0.1291, 0.6342, 0.1275, 0.6459, 0.113, 0.6543, 0.1065, 0.6505, 0.1055, 0.6459, 0.113, 0.6465, 0.1136, 0.651, 0.1064, 0.6543, 0.1065, 0.6465, 0.1136, 0.6454, 0.1134, 0.6497, 0.1039, 0.651, 0.1064, 0.6454, 0.1134, 0.6448, 0.114, 0.6505, 0.1055, 0.6497, 0.1039, 0.6448, 0.114, 0.6459, 0.113, 0.6495, 0.1023, 0.6491, 0.1016, 0.6492, 0.1016, 0.6493, 0.1021, 0.6505, 0.1055, 0.6477, 0.09949, 0.6489, 0.1008, 0.6495, 0.1023, 0.6497, 0.1039, 0.6505, 0.1055, 0.6495, 0.1023, 0.6493, 0.1021, 0.6491, 0.09895, 0.6497, 0.1039, 0.6493, 0.1021, 0.649, 0.1006, 0.6477, 0.09949, 0.6491, 0.09895, 0.649, 0.1006, 0.6489, 0.1008, 0.6465, 0.1136, 0.6354, 0.1278, 0.6338, 0.1282, 0.6454, 0.1134, 0.6493, 0.1021, 0.6492, 0.1016, 0.6492, 0.1014, 0.649, 0.1006, 0.6489, 0.1008, 0.6491, 0.1014, 0.6491, 0.1016, 0.6495, 0.1023, 0.6454, 0.1134, 0.6338, 0.1282, 0.6345, 0.1291, 0.6448, 0.114, 0.649, 0.1006, 0.6492, 0.1014, 0.6491, 0.1014, 0.6489, 0.1008, 0.6459, 0.113, 0.6342, 0.1275, 0.6354, 0.1278, 0.6465, 0.1136, 0.6491, 0.1015, 0.6492, 0.1015, 0.6492, 0.1015, 0.6492, 0.1015, 0.627, 0.139, 0.6195, 0.1481, 0.6293, 0.1382, 0.6296, 0.1352, 0.6342, 0.1275, 0.627, 0.139, 0.6296, 0.1352, 0.6354, 0.1278, 0.6492, 0.1014, 0.6492, 0.1015, 0.6491, 0.1015, 0.6491, 0.1014, 0.6491, 0.1016, 0.6492, 0.1015, 0.6492, 0.1015, 0.6492, 0.1016, 0.6345, 0.1291, 0.6195, 0.1481, 0.627, 0.139, 0.6342, 0.1275, 0.6354, 0.1278, 0.6296, 0.1352, 0.6293, 0.1382, 0.6338, 0.1282, 0.6492, 0.1016, 0.6492, 0.1015, 0.6492, 0.1015, 0.6492, 0.1014, 0.5068, 0.7305, 0.491, 0.7131, 0.5519, 0.7212, 0.5414, 0.7305, 0.5414, 0.7305, 0.5519, 0.7212, 0.5376, 0.7878, 0.5294, 0.7729, 0.4997, 0.7657, 0.4799, 0.7813, 0.491, 0.7131, 0.5068, 0.7305, 0.5294, 0.7729, 0.5376, 0.7878, 0.4799, 0.7813, 0.4997, 0.7657, 0.5188, 0.747, 0.5207, 0.7515, 0.5204, 0.752, 0.5204, 0.7527, 0.5204, 0.7531, 0.5178, 0.7554, 0.5294, 0.7729, 0.5218, 0.7559, 0.5246, 0.7484, 0.5414, 0.7305, 0.5068, 0.7305, 0.5188, 0.747, 0.5178, 0.7554, 0.4997, 0.7657, 0.5414, 0.7305, 0.5246, 0.7484, 0.5188, 0.747, 0.5068, 0.7305, 0.5204, 0.7531, 0.5204, 0.7527, 0.5205, 0.753, 0.5206, 0.753, 0.5246, 0.7484, 0.5213, 0.7515, 0.5207, 0.7515, 0.5188, 0.747, 0.5178, 0.7554, 0.5204, 0.7531, 0.5207, 0.7533, 0.5218, 0.7559, 0.5218, 0.7559, 0.5207, 0.7533, 0.521, 0.7529, 0.5214, 0.7521, 0.5213, 0.7515, 0.5246, 0.7484, 0.5209, 0.7517, 0.5209, 0.7517, 0.5209, 0.7517, 0.5209, 0.7517, 0.5207, 0.7533, 0.5204, 0.7531, 0.5206, 0.753, 0.5206, 0.753, 0.521, 0.7529, 0.5207, 0.7533, 0.5206, 0.753, 0.5205, 0.753, 0.5209, 0.7517, 0.5209, 0.7517, 0.5209, 0.7517, 0.5209, 0.7517, 0.5209, 0.7517, 0.5209, 0.7517, 0.5209, 0.7517, 0.5209, 0.7517, 0.5209, 0.7517, 0.5209, 0.7517, 0.5209, 0.7517, 0.5209, 0.7517, 0.5209, 0.7517, 0.5209, 0.7517, 0.5209, 0.7517, 0.5209, 0.7517, 0.5206, 0.753, 0.5206, 0.753, 0.5206, 0.753, 0.5206, 0.753, 0.5205, 0.753, 0.5205, 0.753, 0.5206, 0.753, 0.5206, 0.753, 0.5206, 0.753, 0.5205, 0.753, 0.5206, 0.753, 0.5206, 0.753, 0.5206, 0.753, 0.5206, 0.753, 0.5206, 0.753, 0.5206, 0.753, 0.5205, 0.753, 0.5206, 0.753, 0.5206, 0.753, 0.5206, 0.753, 0.5207, 0.7524, 0.5207, 0.7524, 0.5207, 0.7524, 0.5207, 0.7524, 0.5207, 0.7524, 0.5207, 0.7524, 0.5207, 0.7524, 0.5207, 0.7524, 0.5207, 0.7524, 0.5207, 0.7524, 0.5207, 0.7524, 0.5207, 0.7524, 0.5207, 0.7524, 0.5207, 0.7524, 0.5207, 0.7524, 0.5207, 0.7524, 0.5207, 0.7524, 0.5207, 0.7524, 0.5207, 0.7524, 0.5207, 0.7524, 0.5204, 0.7527, 0.521, 0.7529, 0.5205, 0.753, 0.5205, 0.753, 0.5214, 0.7521, 0.521, 0.7529, 0.5207, 0.7524, 0.5207, 0.7524, 0.521, 0.7529, 0.5204, 0.7527, 0.5207, 0.7524, 0.5207, 0.7524, 0.5204, 0.7527, 0.5204, 0.752, 0.5207, 0.7524, 0.5207, 0.7524, 0.5204, 0.752, 0.5214, 0.7521, 0.5207, 0.7524, 0.5207, 0.7524, 0.5213, 0.7515, 0.5214, 0.7521, 0.5209, 0.7517, 0.5209, 0.7517, 0.5214, 0.7521, 0.5204, 0.752, 0.5209, 0.7517, 0.5209, 0.7517, 0.5204, 0.752, 0.5207, 0.7515, 0.5209, 0.7517, 0.5209, 0.7517, 0.5207, 0.7515, 0.5213, 0.7515, 0.5209, 0.7517, 0.5209, 0.7517, 0.7219, 0.5504, 0.7511, 0.6056, 0.6691, 0.6346, 0.694, 0.5529, 0.6803, 0.5359, 0.602, 0.5851, 0.6134, 0.4999, 0.6669, 0.5085, 0.691, 0.5014, 0.7231, 0.5008, 0.7058, 0.5224, 0.6979, 0.5267, 0.694, 0.5529, 0.7031, 0.5294, 0.7288, 0.5276, 0.7219, 0.5504, 0.6669, 0.5085, 0.691, 0.5014, 0.6979, 0.5267, 0.6803, 0.5359, 0.7297, 0.5071, 0.7069, 0.5236, 0.7058, 0.5224, 0.7231, 0.5008, 0.6979, 0.5267, 0.7058, 0.5224, 0.7069, 0.5236, 0.7031, 0.5294, 0.7031, 0.5294, 0.7069, 0.5236, 0.7297, 0.5071, 0.7288, 0.5276, 0.694, 0.5529, 0.6691, 0.6346, 0.602, 0.5851, 0.6803, 0.5359])
me_cube_001.materials.append(mat_material)
me_cube_001.use_remesh_fix_poles = True
me_cube_001.use_remesh_preserve_attributes = False
me_cube_001.use_mirror_vertex_groups = False
me_cube_001.update()
me_sphere = bpy.data.meshes.new('Sphere')
me_sphere.from_pydata([(0.314, -0.6975, 0.2669), (0.3108, -0.6583, 0.3794), (0.3085, -0.6386, 0.4062), (0.3059, -0.6166, 0.4258), (0.303, -0.5933, 0.4373), (0.2998, -0.5696, 0.4403), (0.2965, -0.5463, 0.4348), (0.2933, -0.5244, 0.4209), (0.2902, -0.5047, 0.3992), (0.2874, -0.4879, 0.3705), (0.2849, -0.4747, 0.3359), (0.283, -0.4657, 0.2968), (0.2816, -0.461, 0.2546), (0.3284, -0.6957, 0.2634), (0.3416, -0.6849, 0.3014), (0.3532, -0.6701, 0.3362), (0.3626, -0.6519, 0.3665), (0.3696, -0.631, 0.391), (0.3737, -0.6082, 0.4088), (0.3749, -0.5844, 0.4193), (0.3732, -0.5605, 0.422), (0.3685, -0.5374, 0.4168), (0.3611, -0.516, 0.404), (0.3512, -0.4971, 0.384), (0.3393, -0.4814, 0.3576), (0.3257, -0.4697, 0.3257), (0.3111, -0.4622, 0.2898), (0.2959, -0.4593, 0.251), (0.3404, -0.6945, 0.2537), (0.3653, -0.6826, 0.2825), (0.3876, -0.6668, 0.3087), (0.4064, -0.6477, 0.3315), (0.421, -0.6261, 0.3498), (0.4308, -0.6028, 0.3631), (0.4356, -0.5786, 0.3708), (0.435, -0.5546, 0.3725), (0.4291, -0.5316, 0.3683), (0.4182, -0.5105, 0.3583), (0.4026, -0.4922, 0.3428), (0.383, -0.4773, 0.3226), (0.3601, -0.4664, 0.2982), (0.3347, -0.4599, 0.2708), (0.308, -0.4581, 0.2413), (0.3484, -0.6942, 0.2394), (0.3809, -0.6819, 0.2545), (0.4103, -0.6658, 0.2681), (0.4353, -0.6465, 0.2798), (0.455, -0.6246, 0.289), (0.4686, -0.6011, 0.2955), (0.4757, -0.5769, 0.299), (0.4759, -0.5528, 0.2994), (0.4692, -0.5298, 0.2966), (0.456, -0.5089, 0.2907), (0.4366, -0.4907, 0.282), (0.4119, -0.476, 0.2708), (0.3828, -0.4654, 0.2576), (0.3504, -0.4592, 0.2428), (0.316, -0.4578, 0.2271), (0.3511, -0.6947, 0.2227), (0.3862, -0.6829, 0.2217), (0.4179, -0.6673, 0.2205), (0.445, -0.6483, 0.2192), (0.4664, -0.6268, 0.2178), (0.4813, -0.6035, 0.2164), (0.4891, -0.5794, 0.215), (0.4896, -0.5554, 0.2137), (0.4827, -0.5324, 0.2126), (0.4686, -0.5113, 0.2116), (0.448, -0.4929, 0.2108), (0.4216, -0.4779, 0.2103), (0.3904, -0.4668, 0.21), (0.3556, -0.4602, 0.2101), (0.3186, -0.4583, 0.2103), (0.348, -0.696, 0.2061), (0.3802, -0.6855, 0.1891), (0.4093, -0.6709, 0.1732), (0.434, -0.653, 0.159), (0.4534, -0.6323, 0.1471), (0.4669, -0.6096, 0.1378), (0.4739, -0.5859, 0.1315), (0.474, -0.562, 0.1286), (0.4674, -0.5389, 0.1291), (0.4542, -0.5174, 0.1329), (0.4351, -0.4983, 0.14), (0.4106, -0.4825, 0.1501), (0.3818, -0.4705, 0.1627), (0.3497, -0.4628, 0.1775), (0.3156, -0.4596, 0.1937), (0.3397, -0.6979, 0.1922), (0.364, -0.6891, 0.1617), (0.3857, -0.6763, 0.1335), (0.4039, -0.6597, 0.1084), (0.4181, -0.6402, 0.0875), (0.4277, -0.6185, 0.0716), (0.4322, -0.5953, 0.0613), (0.4316, -0.5716, 0.05699), (0.4258, -0.5483, 0.05884), (0.415, -0.5262, 0.06677), (0.3998, -0.5063, 0.08049), (0.3806, -0.4893, 0.09946), (0.3582, -0.4758, 0.123), (0.3334, -0.4664, 0.1501), (0.3073, -0.4614, 0.1798), (0.3275, -0.7, 0.1829), (0.3399, -0.6934, 0.1437), (0.3507, -0.6824, 0.1072), (0.3595, -0.6676, 0.07499), (0.3658, -0.6495, 0.04823), (0.3696, -0.6287, 0.02797), (0.3705, -0.6062, 0.01498), (0.3687, -0.5827, 0.009761), (0.3641, -0.5592, 0.01252), (0.3569, -0.5365, 0.02314), (0.3475, -0.5155, 0.04122), (0.3361, -0.4971, 0.06606), (0.3232, -0.482, 0.09671), (0.3094, -0.4707, 0.132), (0.295, -0.4636, 0.1706), (0.3131, -0.7022, 0.1799), (0.3117, -0.6976, 0.1377), (0.3097, -0.6885, 0.09852), (0.3073, -0.6753, 0.06393), (0.3045, -0.6586, 0.03522), (0.3014, -0.6388, 0.01352), (0.2982, -0.6169, -0.0003642), (0.2949, -0.5936, -0.005883), (0.2917, -0.5699, -0.002827), (0.2888, -0.5466, 0.008684), (0.2861, -0.5246, 0.02821), (0.2839, -0.5049, 0.055), (0.2823, -0.4881, 0.08802), (0.2811, -0.4748, 0.126), (0.2807, -0.4657, 0.1675), (0.2808, -0.4611, 0.2109), (0.2988, -0.7039, 0.1835), (0.2836, -0.701, 0.1447), (0.269, -0.6936, 0.1087), (0.2554, -0.6818, 0.07688), (0.2435, -0.6661, 0.05046), (0.2336, -0.6472, 0.03044), (0.2262, -0.6258, 0.01761), (0.2215, -0.6027, 0.01244), (0.2198, -0.5788, 0.01514), (0.221, -0.555, 0.02561), (0.2251, -0.5322, 0.04344), (0.2321, -0.5113, 0.06796), (0.2415, -0.4931, 0.0982), (0.2531, -0.4783, 0.133), (0.2663, -0.4675, 0.1711), (0.2867, -0.7051, 0.1931), (0.2599, -0.7033, 0.1636), (0.2346, -0.6968, 0.1362), (0.2117, -0.6859, 0.1119), (0.1921, -0.671, 0.09162), (0.1765, -0.6527, 0.07617), (0.1656, -0.6316, 0.06615), (0.1597, -0.6086, 0.06194), (0.1591, -0.5846, 0.06369), (0.1639, -0.5604, 0.07134), (0.1737, -0.5371, 0.0846), (0.1883, -0.5155, 0.103), (0.2071, -0.4964, 0.1257), (0.2294, -0.4806, 0.152), (0.2543, -0.4687, 0.1807), (0.3139, -0.7021, 0.2235), (0.2787, -0.7054, 0.2074), (0.2443, -0.704, 0.1916), (0.2119, -0.6978, 0.1768), (0.1828, -0.6872, 0.1636), (0.1581, -0.6725, 0.1524), (0.1387, -0.6543, 0.1437), (0.1255, -0.6334, 0.1379), (0.1188, -0.6104, 0.1351), (0.119, -0.5863, 0.1354), (0.1261, -0.5621, 0.1389), (0.1397, -0.5386, 0.1454), (0.1594, -0.5167, 0.1547), (0.1844, -0.4974, 0.1663), (0.2137, -0.4813, 0.18), (0.2463, -0.469, 0.195), (0.2761, -0.7049, 0.2241), (0.2391, -0.703, 0.2244), (0.2043, -0.6964, 0.2244), (0.1731, -0.6854, 0.2242), (0.1467, -0.6703, 0.2236), (0.1261, -0.6519, 0.2229), (0.112, -0.6308, 0.2219), (0.1051, -0.6078, 0.2207), (0.1056, -0.5838, 0.2194), (0.1134, -0.5597, 0.218), (0.1283, -0.5364, 0.2166), (0.1497, -0.5149, 0.2152), (0.1768, -0.4959, 0.2139), (0.2085, -0.4803, 0.2127), (0.2436, -0.4685, 0.2117), (0.2791, -0.7036, 0.2407), (0.245, -0.7005, 0.257), (0.2129, -0.6927, 0.2717), (0.1841, -0.6807, 0.2843), (0.1596, -0.6649, 0.2944), (0.1404, -0.6458, 0.3015), (0.1273, -0.6243, 0.3054), (0.1207, -0.6012, 0.3058), (0.1208, -0.5773, 0.3029), (0.1278, -0.5536, 0.2967), (0.1413, -0.5309, 0.2874), (0.1607, -0.5102, 0.2754), (0.1854, -0.4923, 0.2612), (0.2145, -0.4778, 0.2453), (0.2467, -0.4672, 0.2283), (0.2874, -0.7018, 0.2547), (0.2613, -0.6968, 0.2844), (0.2365, -0.6874, 0.3115), (0.2141, -0.6739, 0.335), (0.1949, -0.6569, 0.354), (0.1797, -0.637, 0.3677), (0.1689, -0.6149, 0.3756), (0.1631, -0.5916, 0.3775), (0.1625, -0.5679, 0.3731), (0.167, -0.5447, 0.3628), (0.1766, -0.523, 0.3469), (0.1907, -0.5035, 0.3261), (0.209, -0.487, 0.301), (0.2307, -0.4741, 0.2727), (0.2549, -0.4653, 0.2423), (0.2997, -0.6996, 0.2639), (0.2853, -0.6925, 0.3024), (0.2715, -0.6812, 0.3377), (0.2586, -0.6661, 0.3684), (0.2472, -0.6477, 0.3932), (0.2378, -0.6267, 0.4113), (0.2306, -0.6041, 0.4219), (0.226, -0.5805, 0.4247), (0.2242, -0.557, 0.4195), (0.2251, -0.5345, 0.4065), (0.2289, -0.5137, 0.3862), (0.2352, -0.4956, 0.3595), (0.244, -0.4808, 0.3272), (0.2548, -0.4698, 0.2908), (0.2672, -0.4632, 0.2515), (0.3136, -0.6884, 0.3084), (0.3124, -0.6751, 0.3464)], [], [(0, 164, 13), (133, 12, 27), (6, 5, 20, 21), (240, 0, 13, 14), (7, 6, 21, 22), (241, 240, 14, 15), (8, 7, 22, 23), (1, 241, 15, 16), (9, 8, 23, 24), (2, 1, 16, 17), (10, 9, 24, 25), (3, 2, 17, 18), (11, 10, 25, 26), (4, 3, 18, 19), (12, 11, 26, 27), (5, 4, 19, 20), (27, 26, 41, 42), (20, 19, 34, 35), (13, 164, 28), (133, 27, 42), (21, 20, 35, 36), (14, 13, 28, 29), (22, 21, 36, 37), (15, 14, 29, 30), (23, 22, 37, 38), (16, 15, 30, 31), (24, 23, 38, 39), (17, 16, 31, 32), (25, 24, 39, 40), (18, 17, 32, 33), (26, 25, 40, 41), (19, 18, 33, 34), (31, 30, 45, 46), (39, 38, 53, 54), (32, 31, 46, 47), (40, 39, 54, 55), (33, 32, 47, 48), (41, 40, 55, 56), (34, 33, 48, 49), (42, 41, 56, 57), (35, 34, 49, 50), (28, 164, 43), (133, 42, 57), (36, 35, 50, 51), (29, 28, 43, 44), (37, 36, 51, 52), (30, 29, 44, 45), (38, 37, 52, 53), (50, 49, 64, 65), (43, 164, 58), (133, 57, 72), (51, 50, 65, 66), (44, 43, 58, 59), (52, 51, 66, 67), (45, 44, 59, 60), (53, 52, 67, 68), (46, 45, 60, 61), (54, 53, 68, 69), (47, 46, 61, 62), (55, 54, 69, 70), (48, 47, 62, 63), (56, 55, 70, 71), (49, 48, 63, 64), (57, 56, 71, 72), (69, 68, 83, 84), (62, 61, 76, 77), (70, 69, 84, 85), (63, 62, 77, 78), (71, 70, 85, 86), (64, 63, 78, 79), (72, 71, 86, 87), (65, 64, 79, 80), (58, 164, 73), (133, 72, 87), (66, 65, 80, 81), (59, 58, 73, 74), (67, 66, 81, 82), (60, 59, 74, 75), (68, 67, 82, 83), (61, 60, 75, 76), (73, 164, 88), (133, 87, 102), (81, 80, 95, 96), (74, 73, 88, 89), (82, 81, 96, 97), (75, 74, 89, 90), (83, 82, 97, 98), (76, 75, 90, 91), (84, 83, 98, 99), (77, 76, 91, 92), (85, 84, 99, 100), (78, 77, 92, 93), (86, 85, 100, 101), (79, 78, 93, 94), (87, 86, 101, 102), (80, 79, 94, 95), (92, 91, 106, 107), (100, 99, 114, 115), (93, 92, 107, 108), (101, 100, 115, 116), (94, 93, 108, 109), (102, 101, 116, 117), (95, 94, 109, 110), (88, 164, 103), (133, 102, 117), (96, 95, 110, 111), (89, 88, 103, 104), (97, 96, 111, 112), (90, 89, 104, 105), (98, 97, 112, 113), (91, 90, 105, 106), (99, 98, 113, 114), (111, 110, 125, 126), (104, 103, 118, 119), (112, 111, 126, 127), (105, 104, 119, 120), (113, 112, 127, 128), (106, 105, 120, 121), (114, 113, 128, 129), (107, 106, 121, 122), (115, 114, 129, 130), (108, 107, 122, 123), (116, 115, 130, 131), (109, 108, 123, 124), (117, 116, 131, 132), (110, 109, 124, 125), (103, 164, 118), (133, 117, 132), (130, 129, 145, 146), (123, 122, 138, 139), (131, 130, 146, 147), (124, 123, 139, 140), (132, 131, 147, 148), (125, 124, 140, 141), (118, 164, 134), (133, 132, 148), (126, 125, 141, 142), (119, 118, 134, 135), (127, 126, 142, 143), (120, 119, 135, 136), (128, 127, 143, 144), (121, 120, 136, 137), (129, 128, 144, 145), (122, 121, 137, 138), (143, 142, 157, 158), (136, 135, 150, 151), (144, 143, 158, 159), (137, 136, 151, 152), (145, 144, 159, 160), (138, 137, 152, 153), (146, 145, 160, 161), (139, 138, 153, 154), (147, 146, 161, 162), (140, 139, 154, 155), (148, 147, 162, 163), (141, 140, 155, 156), (134, 164, 149), (133, 148, 163), (142, 141, 156, 157), (135, 134, 149, 150), (162, 161, 177, 178), (155, 154, 170, 171), (163, 162, 178, 179), (156, 155, 171, 172), (149, 164, 165), (133, 163, 179), (157, 156, 172, 173), (150, 149, 165, 166), (158, 157, 173, 174), (151, 150, 166, 167), (159, 158, 174, 175), (152, 151, 167, 168), (160, 159, 175, 176), (153, 152, 168, 169), (161, 160, 176, 177), (154, 153, 169, 170), (167, 166, 181, 182), (175, 174, 189, 190), (168, 167, 182, 183), (176, 175, 190, 191), (169, 168, 183, 184), (177, 176, 191, 192), (170, 169, 184, 185), (178, 177, 192, 193), (171, 170, 185, 186), (179, 178, 193, 194), (172, 171, 186, 187), (165, 164, 180), (133, 179, 194), (173, 172, 187, 188), (166, 165, 180, 181), (174, 173, 188, 189), (186, 185, 200, 201), (194, 193, 208, 209), (187, 186, 201, 202), (180, 164, 195), (133, 194, 209), (188, 187, 202, 203), (181, 180, 195, 196), (189, 188, 203, 204), (182, 181, 196, 197), (190, 189, 204, 205), (183, 182, 197, 198), (191, 190, 205, 206), (184, 183, 198, 199), (192, 191, 206, 207), (185, 184, 199, 200), (193, 192, 207, 208), (205, 204, 219, 220), (198, 197, 212, 213), (206, 205, 220, 221), (199, 198, 213, 214), (207, 206, 221, 222), (200, 199, 214, 215), (208, 207, 222, 223), (201, 200, 215, 216), (209, 208, 223, 224), (202, 201, 216, 217), (195, 164, 210), (133, 209, 224), (203, 202, 217, 218), (196, 195, 210, 211), (204, 203, 218, 219), (197, 196, 211, 212), (224, 223, 238, 239), (217, 216, 231, 232), (210, 164, 225), (133, 224, 239), (218, 217, 232, 233), (211, 210, 225, 226), (219, 218, 233, 234), (212, 211, 226, 227), (220, 219, 234, 235), (213, 212, 227, 228), (221, 220, 235, 236), (214, 213, 228, 229), (222, 221, 236, 237), (215, 214, 229, 230), (223, 222, 237, 238), (216, 215, 230, 231), (228, 227, 241, 1), (236, 235, 8, 9), (229, 228, 1, 2), (237, 236, 9, 10), (230, 229, 2, 3), (238, 237, 10, 11), (231, 230, 3, 4), (239, 238, 11, 12), (232, 231, 4, 5), (225, 164, 0), (133, 239, 12), (233, 232, 5, 6), (226, 225, 0, 240), (234, 233, 6, 7), (227, 226, 240, 241), (235, 234, 7, 8)])
me_sphere.polygons.foreach_set('use_smooth', [True] * 256)
_uv = me_sphere.uv_layers.new(name='UVMap')
_uv.uv.foreach_set('vector', [0.4766, 0.562, 0.5078, 0.5129, 0.4977, 0.5702, 0.1368, 0.08875, 0.1408, 0.08786, 0.1408, 0.08946, 0.1705, 0.08199, 0.1781, 0.08053, 0.1781, 0.09697, 0.1705, 0.0954, 0.4445, 0.6114, 0.4766, 0.562, 0.4977, 0.5702, 0.487, 0.6281, 0.1641, 0.0832, 0.1705, 0.08199, 0.1705, 0.0954, 0.1641, 0.09407, 0.4107, 0.6626, 0.4445, 0.6114, 0.487, 0.6281, 0.4755, 0.6883, 0.1585, 0.08425, 0.1641, 0.0832, 0.1641, 0.09407, 0.1586, 0.09292, 0.374, 0.7172, 0.4107, 0.6626, 0.4755, 0.6883, 0.4627, 0.7525, 0.1536, 0.08521, 0.1585, 0.08425, 0.1586, 0.09292, 0.1537, 0.09191, 0.335, 0.7764, 0.374, 0.7172, 0.4627, 0.7525, 0.4486, 0.8224, 0.1491, 0.08611, 0.1536, 0.08521, 0.1537, 0.09191, 0.1492, 0.09101, 0.2899, 0.8427, 0.335, 0.7764, 0.4486, 0.8224, 0.4324, 0.9008, 0.1448, 0.08698, 0.1491, 0.08611, 0.1492, 0.09101, 0.1449, 0.0902, 0.2384, 0.9189, 0.2899, 0.8427, 0.4324, 0.9008, 0.4139, 0.9908, 0.1408, 0.08786, 0.1448, 0.08698, 0.1449, 0.0902, 0.1408, 0.08946, 0.1781, 0.08053, 0.1874, 0.07867, 0.1874, 0.09882, 0.1781, 0.09697, 0.1408, 0.08946, 0.1449, 0.0902, 0.1437, 0.0932, 0.1402, 0.09095, 0.1781, 0.09697, 0.1874, 0.09882, 0.1797, 0.1174, 0.1718, 0.1122, 0.4977, 0.5702, 0.5078, 0.5129, 0.5204, 0.5697, 0.1368, 0.08875, 0.1408, 0.08946, 0.1402, 0.09095, 0.1705, 0.0954, 0.1781, 0.09697, 0.1718, 0.1122, 0.1654, 0.1078, 0.487, 0.6281, 0.4977, 0.5702, 0.5204, 0.5697, 0.5327, 0.6273, 0.1641, 0.09407, 0.1705, 0.0954, 0.1654, 0.1078, 0.16, 0.1041, 0.4755, 0.6883, 0.487, 0.6281, 0.5327, 0.6273, 0.545, 0.6873, 0.1586, 0.09292, 0.1641, 0.09407, 0.16, 0.1041, 0.1553, 0.1009, 0.4627, 0.7525, 0.4755, 0.6883, 0.545, 0.6873, 0.5578, 0.7514, 0.1537, 0.09191, 0.1586, 0.09292, 0.1553, 0.1009, 0.1512, 0.09813, 0.4486, 0.8224, 0.4627, 0.7525, 0.5578, 0.7514, 0.5714, 0.8215, 0.1492, 0.09101, 0.1537, 0.09191, 0.1512, 0.09813, 0.1473, 0.09557, 0.4324, 0.9008, 0.4486, 0.8224, 0.5714, 0.8215, 0.5863, 0.9001, 0.1449, 0.0902, 0.1492, 0.09101, 0.1473, 0.09557, 0.1437, 0.0932, 0.4139, 0.9908, 0.4324, 0.9008, 0.5863, 0.9001, 0.6036, 0.9904, 0.5578, 0.7514, 0.545, 0.6873, 0.6089, 0.6598, 0.6452, 0.7141, 0.1512, 0.09813, 0.1553, 0.1009, 0.1493, 0.1071, 0.1465, 0.1029, 0.5714, 0.8215, 0.5578, 0.7514, 0.6452, 0.7141, 0.6845, 0.7737, 0.1473, 0.09557, 0.1512, 0.09813, 0.1465, 0.1029, 0.1439, 0.09909, 0.5863, 0.9001, 0.5714, 0.8215, 0.6845, 0.7737, 0.7284, 0.8407, 0.1437, 0.0932, 0.1473, 0.09557, 0.1439, 0.09909, 0.1415, 0.09552, 0.6036, 0.9904, 0.5863, 0.9001, 0.7284, 0.8407, 0.7788, 0.9175, 0.1402, 0.09095, 0.1437, 0.0932, 0.1415, 0.09552, 0.1391, 0.0921, 0.1718, 0.1122, 0.1797, 0.1174, 0.1655, 0.1317, 0.1602, 0.1238, 0.5204, 0.5697, 0.5078, 0.5129, 0.5412, 0.5606, 0.1368, 0.08875, 0.1402, 0.09095, 0.1391, 0.0921, 0.1654, 0.1078, 0.1718, 0.1122, 0.1602, 0.1238, 0.1559, 0.1173, 0.5327, 0.6273, 0.5204, 0.5697, 0.5412, 0.5606, 0.5746, 0.6091, 0.16, 0.1041, 0.1654, 0.1078, 0.1559, 0.1173, 0.1524, 0.1118, 0.545, 0.6873, 0.5327, 0.6273, 0.5746, 0.6091, 0.6089, 0.6598, 0.1553, 0.1009, 0.16, 0.1041, 0.1524, 0.1118, 0.1493, 0.1071, 0.1602, 0.1238, 0.1655, 0.1317, 0.1469, 0.1394, 0.145, 0.1301, 0.5412, 0.5606, 0.5078, 0.5129, 0.5569, 0.5442, 0.1368, 0.08875, 0.1391, 0.0921, 0.1377, 0.09275, 0.1559, 0.1173, 0.1602, 0.1238, 0.145, 0.1301, 0.1435, 0.1225, 0.5746, 0.6091, 0.5412, 0.5606, 0.5569, 0.5442, 0.6063, 0.5762, 0.1524, 0.1118, 0.1559, 0.1173, 0.1435, 0.1225, 0.1423, 0.1161, 0.6089, 0.6598, 0.5746, 0.6091, 0.6063, 0.5762, 0.6574, 0.6099, 0.1493, 0.1071, 0.1524, 0.1118, 0.1423, 0.1161, 0.1413, 0.1105, 0.6452, 0.7141, 0.6089, 0.6598, 0.6574, 0.6099, 0.7117, 0.6462, 0.1465, 0.1029, 0.1493, 0.1071, 0.1413, 0.1105, 0.1403, 0.1056, 0.6845, 0.7737, 0.6452, 0.7141, 0.7117, 0.6462, 0.7708, 0.6863, 0.1439, 0.09909, 0.1465, 0.1029, 0.1403, 0.1056, 0.1394, 0.101, 0.7284, 0.8407, 0.6845, 0.7737, 0.7708, 0.6863, 0.837, 0.7314, 0.1415, 0.09552, 0.1439, 0.09909, 0.1394, 0.101, 0.1386, 0.09681, 0.7788, 0.9175, 0.7284, 0.8407, 0.837, 0.7314, 0.913, 0.7832, 0.1391, 0.0921, 0.1415, 0.09552, 0.1386, 0.09681, 0.1377, 0.09275, 0.1403, 0.1056, 0.1413, 0.1105, 0.1326, 0.1106, 0.1336, 0.1056, 0.7708, 0.6863, 0.7117, 0.6462, 0.7472, 0.5581, 0.8171, 0.5725, 0.1394, 0.101, 0.1403, 0.1056, 0.1336, 0.1056, 0.1345, 0.1011, 0.837, 0.7314, 0.7708, 0.6863, 0.8171, 0.5725, 0.8956, 0.5889, 0.1386, 0.09681, 0.1394, 0.101, 0.1345, 0.1011, 0.1353, 0.09687, 0.913, 0.7832, 0.837, 0.7314, 0.8956, 0.5889, 0.9857, 0.6077, 0.1377, 0.09275, 0.1386, 0.09681, 0.1353, 0.09687, 0.1361, 0.09278, 0.145, 0.1301, 0.1469, 0.1394, 0.1267, 0.1394, 0.1286, 0.1301, 0.5569, 0.5442, 0.5078, 0.5129, 0.5651, 0.5231, 0.1368, 0.08875, 0.1377, 0.09275, 0.1361, 0.09278, 0.1435, 0.1225, 0.145, 0.1301, 0.1286, 0.1301, 0.1301, 0.1225, 0.6063, 0.5762, 0.5569, 0.5442, 0.5651, 0.5231, 0.623, 0.5337, 0.1423, 0.1161, 0.1435, 0.1225, 0.1301, 0.1225, 0.1315, 0.1161, 0.6574, 0.6099, 0.6063, 0.5762, 0.623, 0.5337, 0.6831, 0.5453, 0.1413, 0.1105, 0.1423, 0.1161, 0.1315, 0.1161, 0.1326, 0.1106, 0.7117, 0.6462, 0.6574, 0.6099, 0.6831, 0.5453, 0.7472, 0.5581, 0.5651, 0.5231, 0.5078, 0.5129, 0.5646, 0.5004, 0.1368, 0.08875, 0.1361, 0.09278, 0.1346, 0.09221, 0.1301, 0.1225, 0.1286, 0.1301, 0.1134, 0.1238, 0.1177, 0.1174, 0.623, 0.5337, 0.5651, 0.5231, 0.5646, 0.5004, 0.6222, 0.4881, 0.1315, 0.1161, 0.1301, 0.1225, 0.1177, 0.1174, 0.1214, 0.112, 0.6831, 0.5453, 0.623, 0.5337, 0.6222, 0.4881, 0.6822, 0.4758, 0.1326, 0.1106, 0.1315, 0.1161, 0.1214, 0.112, 0.1246, 0.1073, 0.7472, 0.5581, 0.6831, 0.5453, 0.6822, 0.4758, 0.7463, 0.4631, 0.1336, 0.1056, 0.1326, 0.1106, 0.1246, 0.1073, 0.1274, 0.1031, 0.8171, 0.5725, 0.7472, 0.5581, 0.7463, 0.4631, 0.8164, 0.4496, 0.1345, 0.1011, 0.1336, 0.1056, 0.1274, 0.1031, 0.13, 0.0993, 0.8956, 0.5889, 0.8171, 0.5725, 0.8164, 0.4496, 0.8952, 0.4348, 0.1353, 0.09687, 0.1345, 0.1011, 0.13, 0.0993, 0.1323, 0.09569, 0.9857, 0.6077, 0.8956, 0.5889, 0.8952, 0.4348, 0.9857, 0.4177, 0.1361, 0.09278, 0.1353, 0.09687, 0.1323, 0.09569, 0.1346, 0.09221, 0.1286, 0.1301, 0.1267, 0.1394, 0.1081, 0.1317, 0.1134, 0.1238, 0.8164, 0.4496, 0.7463, 0.4631, 0.7091, 0.3756, 0.7688, 0.3364, 0.13, 0.0993, 0.1274, 0.1031, 0.1226, 0.09845, 0.1264, 0.09588, 0.8952, 0.4348, 0.8164, 0.4496, 0.7688, 0.3364, 0.8359, 0.2925, 0.1323, 0.09569, 0.13, 0.0993, 0.1264, 0.09588, 0.13, 0.09346, 0.9857, 0.4177, 0.8952, 0.4348, 0.8359, 0.2925, 0.9129, 0.242, 0.1346, 0.09221, 0.1323, 0.09569, 0.13, 0.09346, 0.1334, 0.0911, 0.1134, 0.1238, 0.1081, 0.1317, 0.09384, 0.1174, 0.1018, 0.1121, 0.5646, 0.5004, 0.5078, 0.5129, 0.5555, 0.4796, 0.1368, 0.08875, 0.1346, 0.09221, 0.1334, 0.0911, 0.1177, 0.1174, 0.1134, 0.1238, 0.1018, 0.1121, 0.1082, 0.1079, 0.6222, 0.4881, 0.5646, 0.5004, 0.5555, 0.4796, 0.604, 0.4462, 0.1214, 0.112, 0.1177, 0.1174, 0.1082, 0.1079, 0.1137, 0.1043, 0.6822, 0.4758, 0.6222, 0.4881, 0.604, 0.4462, 0.6547, 0.4119, 0.1246, 0.1073, 0.1214, 0.112, 0.1137, 0.1043, 0.1184, 0.1012, 0.7463, 0.4631, 0.6822, 0.4758, 0.6547, 0.4119, 0.7091, 0.3756, 0.1274, 0.1031, 0.1246, 0.1073, 0.1184, 0.1012, 0.1226, 0.09845, 0.1082, 0.1079, 0.1018, 0.1121, 0.09547, 0.09696, 0.1031, 0.0955, 0.604, 0.4462, 0.5555, 0.4796, 0.5391, 0.4639, 0.5711, 0.4145, 0.1137, 0.1043, 0.1082, 0.1079, 0.1031, 0.0955, 0.1095, 0.0943, 0.6547, 0.4119, 0.604, 0.4462, 0.5711, 0.4145, 0.6049, 0.3634, 0.1184, 0.1012, 0.1137, 0.1043, 0.1095, 0.0943, 0.115, 0.09324, 0.7091, 0.3756, 0.6547, 0.4119, 0.6049, 0.3634, 0.6412, 0.3091, 0.1226, 0.09845, 0.1184, 0.1012, 0.115, 0.09324, 0.12, 0.09228, 0.7688, 0.3364, 0.7091, 0.3756, 0.6412, 0.3091, 0.6814, 0.2499, 0.1264, 0.09588, 0.1226, 0.09845, 0.12, 0.09228, 0.1245, 0.09138, 0.8359, 0.2925, 0.7688, 0.3364, 0.6814, 0.2499, 0.7266, 0.1837, 0.13, 0.09346, 0.1264, 0.09588, 0.1245, 0.09138, 0.1287, 0.09051, 0.9129, 0.242, 0.8359, 0.2925, 0.7266, 0.1837, 0.7785, 0.1076, 0.1334, 0.0911, 0.13, 0.09346, 0.1287, 0.09051, 0.1328, 0.08964, 0.1018, 0.1121, 0.09384, 0.1174, 0.08613, 0.09882, 0.09547, 0.09696, 0.5555, 0.4796, 0.5078, 0.5129, 0.5391, 0.4639, 0.1368, 0.08875, 0.1334, 0.0911, 0.1328, 0.08964, 0.1245, 0.09138, 0.12, 0.09228, 0.1199, 0.08558, 0.1244, 0.08648, 0.7266, 0.1837, 0.6814, 0.2499, 0.5675, 0.2035, 0.584, 0.125, 0.1287, 0.09051, 0.1245, 0.09138, 0.1244, 0.08648, 0.1287, 0.08729, 0.7785, 0.1076, 0.7266, 0.1837, 0.584, 0.125, 0.6028, 0.03474, 0.1328, 0.08964, 0.1287, 0.09051, 0.1287, 0.08729, 0.1328, 0.08804, 0.09547, 0.09696, 0.08613, 0.09882, 0.08613, 0.07867, 0.09548, 0.08052, 0.5391, 0.4639, 0.5078, 0.5129, 0.518, 0.4557, 0.1368, 0.08875, 0.1328, 0.08964, 0.1328, 0.08804, 0.1031, 0.0955, 0.09547, 0.09696, 0.09548, 0.08052, 0.1031, 0.08209, 0.5711, 0.4145, 0.5391, 0.4639, 0.518, 0.4557, 0.5287, 0.3978, 0.1095, 0.0943, 0.1031, 0.0955, 0.1031, 0.08209, 0.1094, 0.08342, 0.6049, 0.3634, 0.5711, 0.4145, 0.5287, 0.3978, 0.5402, 0.3376, 0.115, 0.09324, 0.1095, 0.0943, 0.1094, 0.08342, 0.115, 0.08457, 0.6412, 0.3091, 0.6049, 0.3634, 0.5402, 0.3376, 0.5531, 0.2735, 0.12, 0.09228, 0.115, 0.09324, 0.115, 0.08457, 0.1199, 0.08558, 0.6814, 0.2499, 0.6412, 0.3091, 0.5531, 0.2735, 0.5675, 0.2035, 0.1094, 0.08342, 0.1031, 0.08209, 0.1082, 0.06969, 0.1136, 0.07336, 0.5402, 0.3376, 0.5287, 0.3978, 0.483, 0.3986, 0.4707, 0.3386, 0.115, 0.08457, 0.1094, 0.08342, 0.1136, 0.07336, 0.1182, 0.07654, 0.5531, 0.2735, 0.5402, 0.3376, 0.4707, 0.3386, 0.458, 0.2744, 0.1199, 0.08558, 0.115, 0.08457, 0.1182, 0.07654, 0.1224, 0.07936, 0.5675, 0.2035, 0.5531, 0.2735, 0.458, 0.2744, 0.4445, 0.2042, 0.1244, 0.08648, 0.1199, 0.08558, 0.1224, 0.07936, 0.1262, 0.08192, 0.584, 0.125, 0.5675, 0.2035, 0.4445, 0.2042, 0.4297, 0.1253, 0.1287, 0.08729, 0.1244, 0.08648, 0.1262, 0.08192, 0.1298, 0.08429, 0.6028, 0.03474, 0.584, 0.125, 0.4297, 0.1253, 0.4125, 0.03473, 0.1328, 0.08804, 0.1287, 0.08729, 0.1298, 0.08429, 0.1333, 0.08654, 0.09548, 0.08052, 0.08613, 0.07867, 0.09384, 0.06005, 0.1018, 0.06534, 0.518, 0.4557, 0.5078, 0.5129, 0.4953, 0.4561, 0.1368, 0.08875, 0.1328, 0.08804, 0.1333, 0.08654, 0.1031, 0.08209, 0.09548, 0.08052, 0.1018, 0.06534, 0.1082, 0.06969, 0.5287, 0.3978, 0.518, 0.4557, 0.4953, 0.4561, 0.483, 0.3986, 0.1298, 0.08429, 0.1262, 0.08192, 0.1297, 0.0784, 0.1321, 0.08198, 0.4125, 0.03473, 0.4297, 0.1253, 0.2872, 0.1847, 0.2366, 0.1076, 0.1333, 0.08654, 0.1298, 0.08429, 0.1321, 0.08198, 0.1344, 0.08539, 0.1018, 0.06534, 0.09384, 0.06005, 0.1081, 0.0458, 0.1134, 0.05372, 0.4953, 0.4561, 0.5078, 0.5129, 0.4745, 0.4653, 0.1368, 0.08875, 0.1333, 0.08654, 0.1344, 0.08539, 0.1082, 0.06969, 0.1018, 0.06534, 0.1134, 0.05372, 0.1176, 0.06019, 0.483, 0.3986, 0.4953, 0.4561, 0.4745, 0.4653, 0.4411, 0.4168, 0.1136, 0.07336, 0.1082, 0.06969, 0.1176, 0.06019, 0.1212, 0.06564, 0.4707, 0.3386, 0.483, 0.3986, 0.4411, 0.4168, 0.4068, 0.3661, 0.1182, 0.07654, 0.1136, 0.07336, 0.1212, 0.06564, 0.1243, 0.07037, 0.458, 0.2744, 0.4707, 0.3386, 0.4068, 0.3661, 0.3705, 0.3116, 0.1224, 0.07936, 0.1182, 0.07654, 0.1243, 0.07037, 0.1271, 0.07457, 0.4445, 0.2042, 0.458, 0.2744, 0.3705, 0.3116, 0.3311, 0.2519, 0.1262, 0.08192, 0.1224, 0.07936, 0.1271, 0.07457, 0.1297, 0.0784, 0.4297, 0.1253, 0.4445, 0.2042, 0.3311, 0.2519, 0.2872, 0.1847, 0.4068, 0.3661, 0.4411, 0.4168, 0.4094, 0.4496, 0.3582, 0.4159, 0.1243, 0.07037, 0.1212, 0.06564, 0.1312, 0.06144, 0.1323, 0.06699, 0.3705, 0.3116, 0.4068, 0.3661, 0.3582, 0.4159, 0.3039, 0.3796, 0.1271, 0.07457, 0.1243, 0.07037, 0.1323, 0.06699, 0.1333, 0.07194, 0.3311, 0.2519, 0.3705, 0.3116, 0.3039, 0.3796, 0.2446, 0.3395, 0.1297, 0.0784, 0.1271, 0.07457, 0.1333, 0.07194, 0.1342, 0.07646, 0.2872, 0.1847, 0.3311, 0.2519, 0.2446, 0.3395, 0.1783, 0.2942, 0.1321, 0.08198, 0.1297, 0.0784, 0.1342, 0.07646, 0.135, 0.08069, 0.2366, 0.1076, 0.2872, 0.1847, 0.1783, 0.2942, 0.102, 0.2423, 0.1344, 0.08539, 0.1321, 0.08198, 0.135, 0.08069, 0.1359, 0.08474, 0.1134, 0.05372, 0.1081, 0.0458, 0.1267, 0.03809, 0.1286, 0.04743, 0.4745, 0.4653, 0.5078, 0.5129, 0.4588, 0.4816, 0.1368, 0.08875, 0.1344, 0.08539, 0.1359, 0.08474, 0.1176, 0.06019, 0.1134, 0.05372, 0.1286, 0.04743, 0.13, 0.05504, 0.4411, 0.4168, 0.4745, 0.4653, 0.4588, 0.4816, 0.4094, 0.4496, 0.1212, 0.06564, 0.1176, 0.06019, 0.13, 0.05504, 0.1312, 0.06144, 0.102, 0.2423, 0.1783, 0.2942, 0.1197, 0.4371, 0.02922, 0.4184, 0.1359, 0.08474, 0.135, 0.08069, 0.1382, 0.08063, 0.1375, 0.08471, 0.1286, 0.04743, 0.1267, 0.03809, 0.1469, 0.03809, 0.145, 0.04743, 0.4588, 0.4816, 0.5078, 0.5129, 0.4506, 0.5028, 0.1368, 0.08875, 0.1359, 0.08474, 0.1375, 0.08471, 0.13, 0.05504, 0.1286, 0.04743, 0.145, 0.04743, 0.1434, 0.05502, 0.4094, 0.4496, 0.4588, 0.4816, 0.4506, 0.5028, 0.3927, 0.4921, 0.1312, 0.06144, 0.13, 0.05504, 0.1434, 0.05502, 0.1421, 0.0614, 0.3582, 0.4159, 0.4094, 0.4496, 0.3927, 0.4921, 0.3325, 0.4806, 0.1323, 0.06699, 0.1312, 0.06144, 0.1421, 0.0614, 0.141, 0.06693, 0.3039, 0.3796, 0.3582, 0.4159, 0.3325, 0.4806, 0.2684, 0.4678, 0.1333, 0.07194, 0.1323, 0.06699, 0.141, 0.06693, 0.14, 0.07187, 0.2446, 0.3395, 0.3039, 0.3796, 0.2684, 0.4678, 0.1983, 0.4535, 0.1342, 0.07646, 0.1333, 0.07194, 0.14, 0.07187, 0.1391, 0.07639, 0.1783, 0.2942, 0.2446, 0.3395, 0.1983, 0.4535, 0.1197, 0.4371, 0.135, 0.08069, 0.1342, 0.07646, 0.1391, 0.07639, 0.1382, 0.08063, 0.141, 0.06693, 0.1421, 0.0614, 0.1522, 0.06551, 0.149, 0.07019, 0.2684, 0.4678, 0.3325, 0.4806, 0.3336, 0.5501, 0.2695, 0.5629, 0.14, 0.07187, 0.141, 0.06693, 0.149, 0.07019, 0.1462, 0.07436, 0.1983, 0.4535, 0.2684, 0.4678, 0.2695, 0.5629, 0.1992, 0.5766, 0.1391, 0.07639, 0.14, 0.07187, 0.1462, 0.07436, 0.1436, 0.07819, 0.1197, 0.4371, 0.1983, 0.4535, 0.1992, 0.5766, 0.1203, 0.5917, 0.1382, 0.08063, 0.1391, 0.07639, 0.1436, 0.07819, 0.1412, 0.0818, 0.02922, 0.4184, 0.1197, 0.4371, 0.1203, 0.5917, 0.02956, 0.6091, 0.1375, 0.08471, 0.1382, 0.08063, 0.1412, 0.0818, 0.139, 0.08529, 0.145, 0.04743, 0.1469, 0.03809, 0.1655, 0.0458, 0.1602, 0.05372, 0.4506, 0.5028, 0.5078, 0.5129, 0.4511, 0.5255, 0.1368, 0.08875, 0.1375, 0.08471, 0.139, 0.08529, 0.1434, 0.05502, 0.145, 0.04743, 0.1602, 0.05372, 0.1558, 0.06013, 0.3927, 0.4921, 0.4506, 0.5028, 0.4511, 0.5255, 0.3935, 0.5378, 0.1421, 0.0614, 0.1434, 0.05502, 0.1558, 0.06013, 0.1522, 0.06551, 0.3325, 0.4806, 0.3927, 0.4921, 0.3935, 0.5378, 0.3336, 0.5501, 0.139, 0.08529, 0.1412, 0.0818, 0.1436, 0.08403, 0.1401, 0.08639, 0.1602, 0.05372, 0.1655, 0.0458, 0.1797, 0.06005, 0.1718, 0.06535, 0.4511, 0.5255, 0.5078, 0.5129, 0.4602, 0.5462, 0.1368, 0.08875, 0.139, 0.08529, 0.1401, 0.08639, 0.1558, 0.06013, 0.1602, 0.05372, 0.1718, 0.06535, 0.1653, 0.0696, 0.3935, 0.5378, 0.4511, 0.5255, 0.4602, 0.5462, 0.4117, 0.5796, 0.1522, 0.06551, 0.1558, 0.06013, 0.1653, 0.0696, 0.1599, 0.07317, 0.3336, 0.5501, 0.3935, 0.5378, 0.4117, 0.5796, 0.3611, 0.6139, 0.149, 0.07019, 0.1522, 0.06551, 0.1599, 0.07317, 0.1552, 0.07627, 0.2695, 0.5629, 0.3336, 0.5501, 0.3611, 0.6139, 0.307, 0.6498, 0.1462, 0.07436, 0.149, 0.07019, 0.1552, 0.07627, 0.151, 0.07905, 0.1992, 0.5766, 0.2695, 0.5629, 0.307, 0.6498, 0.2472, 0.6902, 0.1436, 0.07819, 0.1462, 0.07436, 0.151, 0.07905, 0.1471, 0.08161, 0.1203, 0.5917, 0.1992, 0.5766, 0.2472, 0.6902, 0.1802, 0.7342, 0.1412, 0.0818, 0.1436, 0.07819, 0.1471, 0.08161, 0.1436, 0.08403, 0.02956, 0.6091, 0.1203, 0.5917, 0.1802, 0.7342, 0.1032, 0.7851, 0.307, 0.6498, 0.3611, 0.6139, 0.4107, 0.6626, 0.374, 0.7172, 0.151, 0.07905, 0.1552, 0.07627, 0.1585, 0.08425, 0.1536, 0.08521, 0.2472, 0.6902, 0.307, 0.6498, 0.374, 0.7172, 0.335, 0.7764, 0.1471, 0.08161, 0.151, 0.07905, 0.1536, 0.08521, 0.1491, 0.08611, 0.1802, 0.7342, 0.2472, 0.6902, 0.335, 0.7764, 0.2899, 0.8427, 0.1436, 0.08403, 0.1471, 0.08161, 0.1491, 0.08611, 0.1448, 0.08698, 0.1032, 0.7851, 0.1802, 0.7342, 0.2899, 0.8427, 0.2384, 0.9189, 0.1401, 0.08639, 0.1436, 0.08403, 0.1448, 0.08698, 0.1408, 0.08786, 0.1718, 0.06535, 0.1797, 0.06005, 0.1874, 0.07867, 0.1781, 0.08053, 0.4602, 0.5462, 0.5078, 0.5129, 0.4766, 0.562, 0.1368, 0.08875, 0.1401, 0.08639, 0.1408, 0.08786, 0.1653, 0.0696, 0.1718, 0.06535, 0.1781, 0.08053, 0.1705, 0.08199, 0.4117, 0.5796, 0.4602, 0.5462, 0.4766, 0.562, 0.4445, 0.6114, 0.1599, 0.07317, 0.1653, 0.0696, 0.1705, 0.08199, 0.1641, 0.0832, 0.3611, 0.6139, 0.4117, 0.5796, 0.4445, 0.6114, 0.4107, 0.6626, 0.1552, 0.07627, 0.1599, 0.07317, 0.1641, 0.0832, 0.1585, 0.08425])
me_sphere.materials.append(mat_material_001)
me_sphere.use_remesh_fix_poles = True
me_sphere.use_remesh_preserve_attributes = False
me_sphere.use_mirror_vertex_groups = False
me_sphere.update()

# ---- objects
ob_light = bpy.data.objects.new('Light', light_light)
ob_camera = bpy.data.objects.new('Camera', cam_camera)
ob_body = bpy.data.objects.new('Body', me_cube_001)
ob_eyes = bpy.data.objects.new('Eyes', me_sphere)

# ---- transforms, parenting, visibility, modifiers, constraints
ob_light.location = (0.7556, -7.694, 2.952)
ob_light.rotation_euler = (0.6503, 0.05522, 1.866)
ob_light.lock_rotations_4d = False
ob_light.empty_display_type = 'ARROWS'
ob_light.color = (0.0, 0.0, 0.0, 0.0)
ob_light.lineart.crease_threshold = 0.0
ob_camera.location = (1.539, -10.97, 2.643)
ob_camera.rotation_euler = (1.388, -0.0, 0.1387)
ob_camera.lock_rotations_4d = False
ob_camera.empty_display_type = 'ARROWS'
ob_camera.color = (0.0, 0.0, 0.0, 0.0)
ob_camera.display_type = 'WIRE'
ob_camera.lineart.crease_threshold = 0.0
ob_body.location = (0.0, 0.0, 1.222)
ob_body.lineart.crease_threshold = 0.0
_m = ob_body.modifiers.new('Subdivision', 'SUBSURF')
_m.uv_smooth = 'PRESERVE_CORNERS'
_m.levels = 3
_m.render_levels = 3
ob_eyes.location = (0.0, 0.0, 1.222)
ob_eyes.lineart.crease_threshold = 0.0
_m = ob_eyes.modifiers.new('Subdivision', 'SUBSURF')
_m.uv_smooth = 'PRESERVE_CORNERS'
_m.levels = 2
_m = ob_eyes.modifiers.new('Mirror', 'MIRROR')
_m.mirror_object = ob_body
_m = ob_eyes.modifiers.new('Auto Smooth', 'NODES')
_m.node_group = ng_auto_smooth
_gi = [s.identifier for s in ng_auto_smooth.interface.items_tree if s.item_type == 'SOCKET' and s.in_out == 'INPUT']
_m[_gi[1]] = 0.5236  # Angle

# ---- collection membership
col_collection.objects.link(ob_light)
col_collection.objects.link(ob_camera)
col_chick.objects.link(ob_body)
col_chick.objects.link(ob_eyes)

# ---- scene / render settings (as saved in the file)
scene.camera = ob_camera
scene.frame_start = 1; scene.frame_end = 250; scene.frame_set(1)
scene.render.engine = 'BLENDER_EEVEE_NEXT'
scene.cycles.samples = 128
scene.cycles.sampling_pattern = 'TABULATED_SOBOL'
scene.cycles.use_adaptive_sampling = False
scene.cycles.use_light_tree = False
scene.eevee.use_gtao = True
scene.view_settings.view_transform = 'Filmic'
bpy.context.view_layer.update()
